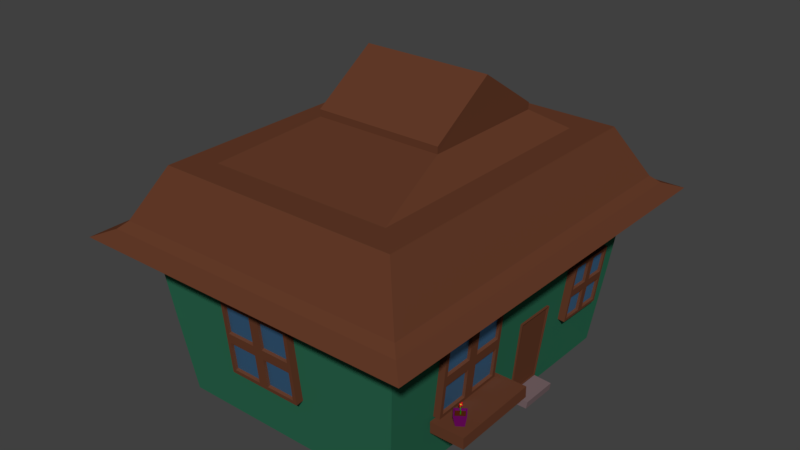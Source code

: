 # Source: CasaII.blend  (saved by Blender 2.78.0; exported with 4.5.12 LTS)
import bpy
from mathutils import Matrix  # noqa: F401  (used for matrix-valued properties, if any)

bpy.ops.wm.read_factory_settings(use_empty=True)
scene = bpy.context.scene
scene.name = 'Scene'

# ---- collections
col_collection_1 = bpy.data.collections.new('Collection 1'); scene.collection.children.link(col_collection_1)

# ---- materials (node trees are filled in below, after node groups)
mat_teto = bpy.data.materials.new('Teto')
mat_teto.alpha_threshold = 0.0
mat_teto.roughness = 0.5
mat_teto.line_color = (0.0, 0.0, 0.0, 1.0)
mat_vidro = bpy.data.materials.new('vidro')
mat_vidro.alpha_threshold = 0.0
mat_vidro.roughness = 0.5
mat_petalas = bpy.data.materials.new('petalas')
mat_petalas.alpha_threshold = 0.0
mat_petalas.roughness = 0.5
mat_caule = bpy.data.materials.new('caule')
mat_caule.alpha_threshold = 0.0
mat_caule.roughness = 0.5
mat_meio = bpy.data.materials.new('meio')
mat_meio.alpha_threshold = 0.0
mat_meio.roughness = 0.5
mat_vaso = bpy.data.materials.new('vaso')
mat_vaso.alpha_threshold = 0.0
mat_vaso.roughness = 0.5
mat_terrra = bpy.data.materials.new('terrra')
mat_terrra.alpha_threshold = 0.0
mat_terrra.roughness = 0.5
mat_paredes = bpy.data.materials.new('Paredes')
mat_paredes.alpha_threshold = 0.0
mat_paredes.roughness = 0.5
mat_degrau = bpy.data.materials.new('degrau')
mat_degrau.alpha_threshold = 0.0
mat_degrau.roughness = 0.5

# ---- material node trees
mat_teto.use_nodes = True; mat_teto.node_tree.nodes.clear()
_N = mat_teto.node_tree.nodes; _L = mat_teto.node_tree.links
n0 = _N.new('ShaderNodeOutputMaterial'); n0.name = 'Material Output'; n0.location = (300, 300)
n1 = _N.new('ShaderNodeBsdfDiffuse'); n1.name = 'Diffuse BSDF'; n1.location = (10, 300)
n1.inputs[0].default_value = (0.1282, 0.04414, 0.02226, 1.0)
_L.new(n1.outputs[0], n0.inputs[0])
n0.is_active_output = True
mat_vidro.use_nodes = True; mat_vidro.node_tree.nodes.clear()
_N = mat_vidro.node_tree.nodes; _L = mat_vidro.node_tree.links
n0 = _N.new('ShaderNodeOutputMaterial'); n0.name = 'Material Output'; n0.location = (300, 300)
n1 = _N.new('ShaderNodeBsdfAnisotropic'); n1.name = 'Glossy BSDF'; n1.location = (10, 300)
n1.distribution = 'GGX'
n1.inputs[0].default_value = (0.1511, 0.417, 0.8, 1.0)
n1.inputs[1].default_value = 0.6055
_L.new(n1.outputs[0], n0.inputs[0])
n0.is_active_output = True
mat_petalas.use_nodes = True; mat_petalas.node_tree.nodes.clear()
_N = mat_petalas.node_tree.nodes; _L = mat_petalas.node_tree.links
n0 = _N.new('ShaderNodeOutputMaterial'); n0.name = 'Material Output'; n0.location = (300, 300)
n1 = _N.new('ShaderNodeBsdfDiffuse'); n1.name = 'Diffuse BSDF'; n1.location = (10, 300)
n1.inputs[0].default_value = (0.8, 0.007502, 0.01742, 1.0)
_L.new(n1.outputs[0], n0.inputs[0])
n0.is_active_output = True
mat_caule.use_nodes = True; mat_caule.node_tree.nodes.clear()
_N = mat_caule.node_tree.nodes; _L = mat_caule.node_tree.links
n0 = _N.new('ShaderNodeOutputMaterial'); n0.name = 'Material Output'; n0.location = (300, 300)
n1 = _N.new('ShaderNodeBsdfDiffuse'); n1.name = 'Diffuse BSDF'; n1.location = (10, 300)
n1.inputs[0].default_value = (0.006658, 0.233, 0.003291, 1.0)
_L.new(n1.outputs[0], n0.inputs[0])
n0.is_active_output = True
mat_meio.use_nodes = True; mat_meio.node_tree.nodes.clear()
_N = mat_meio.node_tree.nodes; _L = mat_meio.node_tree.links
n0 = _N.new('ShaderNodeOutputMaterial'); n0.name = 'Material Output'; n0.location = (300, 300)
n1 = _N.new('ShaderNodeBsdfDiffuse'); n1.name = 'Diffuse BSDF'; n1.location = (10, 300)
n1.inputs[0].default_value = (0.8, 0.7013, 0.02602, 1.0)
_L.new(n1.outputs[0], n0.inputs[0])
n0.is_active_output = True
mat_vaso.use_nodes = True; mat_vaso.node_tree.nodes.clear()
_N = mat_vaso.node_tree.nodes; _L = mat_vaso.node_tree.links
n0 = _N.new('ShaderNodeOutputMaterial'); n0.name = 'Material Output'; n0.location = (300, 300)
n1 = _N.new('ShaderNodeBsdfDiffuse'); n1.name = 'Diffuse BSDF'; n1.location = (10, 300)
n1.inputs[0].default_value = (0.1473, 0.003862, 0.1122, 1.0)
_L.new(n1.outputs[0], n0.inputs[0])
n0.is_active_output = True
mat_terrra.use_nodes = True; mat_terrra.node_tree.nodes.clear()
_N = mat_terrra.node_tree.nodes; _L = mat_terrra.node_tree.links
n0 = _N.new('ShaderNodeOutputMaterial'); n0.name = 'Material Output'; n0.location = (300, 300)
n1 = _N.new('ShaderNodeBsdfDiffuse'); n1.name = 'Diffuse BSDF'; n1.location = (10, 300)
n1.inputs[0].default_value = (0.09851, 0.01857, 0.004913, 1.0)
_L.new(n1.outputs[0], n0.inputs[0])
n0.is_active_output = True
mat_paredes.use_nodes = True; mat_paredes.node_tree.nodes.clear()
_N = mat_paredes.node_tree.nodes; _L = mat_paredes.node_tree.links
n0 = _N.new('ShaderNodeOutputMaterial'); n0.name = 'Material Output'; n0.location = (300, 300)
n1 = _N.new('ShaderNodeBsdfDiffuse'); n1.name = 'Diffuse BSDF'; n1.location = (10, 300)
n1.inputs[0].default_value = (0.02433, 0.1424, 0.07828, 1.0)
_L.new(n1.outputs[0], n0.inputs[0])
n0.is_active_output = True
mat_degrau.use_nodes = True; mat_degrau.node_tree.nodes.clear()
_N = mat_degrau.node_tree.nodes; _L = mat_degrau.node_tree.links
n0 = _N.new('ShaderNodeOutputMaterial'); n0.name = 'Material Output'; n0.location = (300, 300)
n1 = _N.new('ShaderNodeBsdfDiffuse'); n1.name = 'Diffuse BSDF'; n1.location = (10, 300)
n1.inputs[0].default_value = (0.1845, 0.1266, 0.1349, 1.0)
_L.new(n1.outputs[0], n0.inputs[0])
n0.is_active_output = True

# ---- world
world_world = bpy.data.worlds.new('World'); scene.world = world_world
world_world.color = (0.05088, 0.05088, 0.05088)
world_world.use_sun_shadow = False
world_world.sun_shadow_jitter_overblur = 0.0
world_world.cycles.sampling_method = 'MANUAL'

# ---- meshes
me_cube_006 = bpy.data.meshes.new('Cube.006')
me_cube_006.from_pydata([(-39.13, 3.717, 1.183), (-38.53, 3.876, 1.152), (-37.7, 3.667, 0.8244), (-37.33, 3.834, 0.8486), (-34.84, 3.667, 0.8244), (-35.22, 3.834, 0.8486), (-33.42, 3.717, 1.183), (-34.01, 3.876, 1.152), (-34.84, 3.767, 1.541), (-35.22, 3.918, 1.455), (-37.7, 3.767, 1.541), (-37.33, 3.918, 1.455), (-36.15, 3.767, 1.541), (-36.39, 3.767, 1.541), (-36.94, 3.918, 1.455), (-35.6, 3.918, 1.455), (-36.39, 3.667, 0.8244), (-36.15, 3.667, 0.8244), (-35.6, 3.834, 0.8486), (-36.94, 3.834, 0.8486), (-37.7, 3.826, 0.7931), (-39.13, 3.876, 1.152), (-36.39, 3.826, 0.7931), (-33.42, 3.876, 1.152), (-34.84, 3.826, 0.7931), (-34.84, 3.926, 1.51), (-36.15, 3.926, 1.51), (-37.7, 3.926, 1.51), (-36.39, 3.926, 1.51), (-36.15, 3.826, 0.7931), (-37.33, 3.788, 0.8583), (-38.53, 3.831, 1.161), (-36.94, 3.788, 0.8583), (-34.01, 3.831, 1.161), (-35.22, 3.788, 0.8583), (-35.22, 3.873, 1.464), (-35.6, 3.873, 1.464), (-37.33, 3.873, 1.464), (-36.94, 3.873, 1.464), (-35.6, 3.788, 0.8583), (-12.47, 4.122, -0.5169), (-12.34, 4.121, -0.5397), (-12.54, 4.125, -0.5231), (-12.39, 4.124, -0.5484), (-12.35, 4.117, -0.512), (-12.32, 4.116, -0.5178), (-12.29, 4.116, -0.5235), (-12.47, 4.128, -0.5527), (-12.56, 4.13, -0.547), (-12.58, 4.128, -0.5333), (-12.34, 4.11, -0.4763), (-12.48, 4.119, -0.4945), (-12.38, 4.11, -0.4659), (-12.54, 4.12, -0.4861), (-12.3, 4.112, -0.494), (-12.33, 4.114, -0.4986), (-12.37, 4.116, -0.5031), (-12.58, 4.119, -0.4747), (-12.54, 4.116, -0.4615), (-12.45, 4.112, -0.4592), (-12.19, 4.116, -0.5448), (-12.05, 4.108, -0.5266), (-12.15, 4.116, -0.5552), (-11.99, 4.107, -0.535), (-12.23, 4.114, -0.5271), (-12.19, 4.112, -0.5225), (-12.16, 4.11, -0.518), (-11.95, 4.107, -0.5464), (-11.99, 4.111, -0.5594), (-12.08, 4.114, -0.5619), (-12.06, 4.104, -0.5042), (-12.19, 4.106, -0.4814), (-11.99, 4.101, -0.498), (-12.13, 4.102, -0.4727), (-12.18, 4.11, -0.5091), (-12.21, 4.11, -0.5033), (-12.24, 4.11, -0.4976), (-12.06, 4.099, -0.4684), (-11.97, 4.097, -0.474), (-11.95, 4.098, -0.4878), (-12.07, 4.113, -0.5249), (-12.07, 4.113, -0.4954), (-11.99, 4.113, -0.5265), (-11.99, 4.113, -0.4938), (-12.19, 4.113, -0.5176), (-12.19, 4.113, -0.5102), (-12.19, 4.113, -0.5028), (-11.91, 4.113, -0.4976), (-11.86, 4.114, -0.5103), (-11.91, 4.113, -0.5227), (-12.36, 4.113, -0.5435), (-12.16, 4.113, -0.5435), (-12.37, 4.113, -0.5556), (-12.15, 4.113, -0.5556), (-12.31, 4.113, -0.5264), (-12.26, 4.113, -0.5264), (-12.21, 4.113, -0.5264), (-12.18, 4.113, -0.5674), (-12.26, 4.114, -0.5741), (-12.35, 4.113, -0.5674), (-12.17, 4.113, -0.4776), (-12.37, 4.113, -0.4776), (-12.16, 4.113, -0.4655), (-12.38, 4.113, -0.4655), (-12.22, 4.113, -0.4947), (-12.27, 4.113, -0.4947), (-12.32, 4.113, -0.4947), (-12.35, 4.113, -0.4537), (-12.27, 4.114, -0.447), (-12.18, 4.113, -0.4537), (-12.46, 4.113, -0.4962), (-12.46, 4.113, -0.5257), (-12.54, 4.113, -0.4946), (-12.54, 4.113, -0.5273), (-12.34, 4.113, -0.5035), (-12.34, 4.113, -0.5109), (-12.34, 4.113, -0.5183), (-12.62, 4.113, -0.5235), (-12.67, 4.114, -0.5108), (-12.62, 4.113, -0.4984), (-12.27, 4.103, -0.5344), (-12.19, 4.12, -0.5214), (-12.14, 4.097, -0.5214), (-12.27, 4.083, -0.5214), (-12.41, 4.097, -0.5214), (-12.36, 4.12, -0.5214), (-12.14, 4.11, -0.5004), (-12.19, 4.087, -0.5004), (-12.36, 4.087, -0.5004), (-12.41, 4.11, -0.5004), (-12.27, 4.124, -0.5004), (-12.27, 4.103, -0.4875), (-12.41, 4.098, -0.8025), (-12.29, 4.102, -0.633), (-12.32, 4.112, -0.8025), (-12.2, 4.115, -0.63), (-12.23, 4.098, -0.8025), (-12.11, 4.102, -0.6271), (-12.32, 4.085, -0.8025), (-12.2, 4.088, -0.63), (-12.41, 4.098, -0.7442), (-12.23, 4.09, -0.6103), (-12.15, 4.102, -0.6077), (-12.32, 4.112, -0.7442), (-12.31, 4.102, -0.6129), (-12.23, 4.098, -0.7442), (-12.23, 4.114, -0.6103), (-12.32, 4.085, -0.7442), (-12.42, 4.101, -0.6806), (-12.44, 4.1, -0.7225), (-12.45, 4.101, -0.6997), (-12.34, 4.113, -0.7225), (-12.33, 4.115, -0.6806), (-12.35, 4.114, -0.6997), (-12.25, 4.1, -0.7225), (-12.24, 4.101, -0.6806), (-12.26, 4.101, -0.6997), (-12.34, 4.086, -0.7225), (-12.33, 4.088, -0.6806), (-12.35, 4.087, -0.6997), (-12.35, 4.102, -0.5769), (-12.28, 4.092, -0.5747), (-12.22, 4.102, -0.5726), (-12.28, 4.111, -0.5747), (-12.3, 4.092, -0.5598), (-12.24, 4.102, -0.5597), (-12.31, 4.111, -0.5602), (-12.37, 4.101, -0.5603), (-12.27, 4.094, -0.5415), (-12.22, 4.102, -0.5414), (-12.28, 4.109, -0.5418), (-12.32, 4.101, -0.5419), (-12.31, 4.097, -0.5258), (-12.27, 4.103, -0.5257), (-12.31, 4.108, -0.526), (-12.35, 4.102, -0.526), (-12.27, 4.098, -0.511), (-12.24, 4.105, -0.5128), (-12.28, 4.109, -0.5109), (-12.31, 4.102, -0.5091), (-11.13, 4.068, -0.7658), (-12.11, 4.272, -0.7658), (-12.52, 3.925, -0.7658), (-13.5, 4.128, -0.7658), (-13.34, 4.126, -1.012), (-13.44, 4.129, -0.7186), (-12.17, 4.243, -1.017), (-12.08, 4.265, -0.724), (-11.37, 4.072, -1.021), (-11.15, 4.066, -0.7294), (-12.54, 3.955, -1.017), (-12.51, 3.93, -0.724), (-12.02, 4.307, -0.724), (-13.73, 4.137, -0.7173), (-10.86, 4.058, -0.7307), (-12.56, 3.887, -0.724), (-12.16, 4.241, -0.9709), (-13.31, 4.125, -0.9663), (-11.37, 4.072, -0.9754), (-12.52, 3.957, -0.9709), (-9.965, 3.565, -1.315), (-9.919, 3.565, -1.022), (-25.79, 3.565, -1.261), (-25.74, 3.565, -0.968), (-9.965, 4.452, -1.315), (-9.919, 4.452, -1.022), (-25.79, 4.452, -1.261), (-25.74, 4.452, -0.968), (-11.14, 3.391, -0.9938), (-10.9, 3.61, 0.9938), (-24.8, 3.391, -0.958), (-24.56, 3.61, 1.03), (-11.81, 3.693, -0.9265), (-11.59, 3.891, 0.8658), (-24.13, 3.693, -0.8942), (-23.91, 3.891, 0.8981), (-18.2, 3.391, -0.9753), (-17.75, 3.391, -0.9765), (-17.5, 3.61, 1.011), (-17.96, 3.61, 1.012), (-17.07, 3.693, -0.9127), (-18.86, 3.693, -0.908), (-18.65, 3.891, 0.8843), (-16.85, 3.891, 0.8796), (-11.03, 3.497, -0.03312), (-11.02, 3.504, 0.03314), (-24.68, 3.504, 0.06893), (-24.69, 3.497, 0.002672), (-24.0, 3.806, 0.1327), (-24.03, 3.777, -0.1288), (-11.68, 3.806, 0.1004), (-11.71, 3.777, -0.1611), (-18.74, 3.806, 0.1189), (-18.77, 3.777, -0.1426), (-16.94, 3.806, 0.1142), (-16.97, 3.777, -0.1473), (-17.62, 3.504, 0.05043), (-17.63, 3.497, -0.01582), (-18.08, 3.504, 0.05163), (-18.08, 3.497, -0.01463), (-24.69, 3.788, -0.02943), (-24.81, 3.682, -0.9901), (-18.21, 3.682, -1.007), (-17.51, 3.901, 0.979), (-10.9, 3.901, 0.9617), (-11.03, 3.788, -0.06522), (-11.15, 3.682, -1.026), (-17.75, 3.682, -1.009), (-24.57, 3.901, 0.9975), (-17.96, 3.901, 0.9802), (-18.09, 3.788, -0.04673), (-17.63, 3.788, -0.04792), (-24.68, 3.795, 0.03683), (-11.02, 3.795, 0.001038), (-18.08, 3.795, 0.01953), (-17.62, 3.795, 0.01834), (-24.03, 3.706, -0.1041), (-24.12, 3.621, -0.8695), (-18.86, 3.621, -0.8833), (-16.85, 3.819, 0.9043), (-11.58, 3.819, 0.8905), (-11.71, 3.706, -0.1364), (-11.8, 3.621, -0.9018), (-17.06, 3.621, -0.888), (-23.9, 3.819, 0.9228), (-18.64, 3.819, 0.909), (-18.77, 3.706, -0.1179), (-16.97, 3.706, -0.1226), (-24.0, 3.734, 0.1574), (-11.68, 3.734, 0.1251), (-18.74, 3.734, 0.1436), (-16.94, 3.734, 0.1389), (-33.0, 3.297, -2.189), (-32.65, 3.526, -0.1998), (-39.55, 3.297, -2.189), (-39.89, 3.526, -0.1998), (-33.0, 3.371, -2.198), (-32.65, 3.6, -0.2083), (-39.55, 3.371, -2.198), (-39.89, 3.6, -0.2083), (-57.64, 0.9942, -0.9761), (-59.14, 0.9942, 1.012), (-57.64, -1.006, -0.9761), (-59.14, -1.006, 1.012), (-59.7, 0.8959, -0.9105), (-61.05, 0.8959, 0.8821), (-59.7, -0.9076, -0.9105), (-61.05, -0.9076, 0.8821), (-57.64, -0.03915, -0.9761), (-57.64, 0.02751, -0.9761), (-59.14, 0.02751, 1.012), (-59.14, -0.03915, 1.012), (-59.7, 0.1258, -0.9105), (-59.7, -0.1374, -0.9105), (-61.05, -0.1374, 0.8821), (-61.05, 0.1258, 0.8821), (-58.37, 0.9942, -0.01523), (-58.42, 0.9942, 0.05104), (-58.42, -1.006, 0.05104), (-58.37, -1.006, -0.01523), (-60.48, -0.9076, 0.1166), (-60.28, -0.9076, -0.145), (-60.48, 0.8959, 0.1166), (-60.28, 0.8959, -0.145), (-60.48, -0.1374, 0.1166), (-60.28, -0.1374, -0.145), (-60.48, 0.1258, 0.1166), (-60.28, 0.1258, -0.145), (-58.42, 0.02751, 0.05104), (-58.37, 0.02751, -0.01523), (-58.42, -0.03915, 0.05104), (-58.37, -0.03915, -0.01523), (-60.35, -1.006, -0.04733), (-59.63, -1.006, -1.008), (-59.63, -0.03915, -1.008), (-61.13, 0.02751, 0.9798), (-61.13, 0.9942, 0.9798), (-60.35, 0.9942, -0.04733), (-59.63, 0.9942, -1.008), (-59.63, 0.02751, -1.008), (-61.13, -1.006, 0.9798), (-61.13, -0.03915, 0.9798), (-60.35, -0.03915, -0.04733), (-60.35, 0.02751, -0.04733), (-60.4, -1.006, 0.01894), (-60.4, 0.9942, 0.01894), (-60.4, -0.03915, 0.01894), (-60.4, 0.02751, 0.01894), (-59.79, -0.9076, -0.1203), (-59.21, -0.9076, -0.8858), (-59.21, -0.1374, -0.8858), (-60.56, 0.1258, 0.9068), (-60.56, 0.8959, 0.9068), (-59.79, 0.8959, -0.1203), (-59.21, 0.8959, -0.8858), (-59.21, 0.1258, -0.8858), (-60.56, -0.9076, 0.9068), (-60.56, -0.1374, 0.9068), (-59.79, -0.1374, -0.1203), (-59.79, 0.1258, -0.1203), (-59.99, -0.9076, 0.1413), (-59.99, 0.8959, 0.1413), (-59.99, -0.1374, 0.1413), (-59.99, 0.1258, 0.1413), (-2.189, -1.0, -0.9761), (-0.6909, -1.0, 1.012), (-2.189, 1.0, -0.9761), (-0.6909, 1.0, 1.012), (-0.1276, -0.9018, -0.9105), (1.223, -0.9018, 0.8821), (-0.1276, 0.9018, -0.9105), (1.223, 0.9018, 0.8821), (-2.189, 0.03333, -0.9761), (-2.189, -0.03333, -0.9761), (-0.6909, -0.03333, 1.012), (-0.6909, 0.03333, 1.012), (-0.1276, -0.1316, -0.9105), (-0.1276, 0.1316, -0.9105), (1.223, 0.1316, 0.8821), (1.223, -0.1316, 0.8821), (-1.465, -1.0, -0.01523), (-1.415, -1.0, 0.05104), (-1.415, 1.0, 0.05104), (-1.465, 1.0, -0.01523), (0.6465, 0.9018, 0.1166), (0.4493, 0.9018, -0.145), (0.6465, -0.9018, 0.1166), (0.4493, -0.9018, -0.145), (0.6465, 0.1316, 0.1166), (0.4493, 0.1316, -0.145), (0.6465, -0.1316, 0.1166), (0.4493, -0.1316, -0.145), (-1.415, -0.03333, 0.05104), (-1.465, -0.03333, -0.01523), (-1.415, 0.03333, 0.05104), (-1.465, 0.03333, -0.01523), (0.5229, 1.0, -0.04733), (-0.2012, 1.0, -1.008), (-0.2012, 0.03333, -1.008), (1.297, -0.03333, 0.9798), (1.297, -1.0, 0.9798), (0.5229, -1.0, -0.04733), (-0.2012, -1.0, -1.008), (-0.2012, -0.03333, -1.008), (1.297, 1.0, 0.9798), (1.297, 0.03333, 0.9798), (0.5229, 0.03333, -0.04733), (0.5229, -0.03333, -0.04733), (0.5729, 1.0, 0.01894), (0.5729, -1.0, 0.01894), (0.5729, 0.03333, 0.01894), (0.5729, -0.03333, 0.01894), (-0.04004, 0.9018, -0.1203), (-0.617, 0.9018, -0.8858), (-0.617, 0.1316, -0.8858), (0.734, -0.1316, 0.9068), (0.734, -0.9018, 0.9068), (-0.04004, -0.9018, -0.1203), (-0.617, -0.9018, -0.8858), (-0.617, -0.1316, -0.8858), (0.734, 0.9018, 0.9068), (0.734, 0.1316, 0.9068), (-0.04004, 0.1316, -0.1203), (-0.04004, -0.1316, -0.1203), (0.1571, 0.9018, 0.1413), (0.1571, -0.9018, 0.1413), (0.1571, 0.1316, 0.1413), (0.1571, -0.1316, 0.1413), (-44.62, 3.391, -0.9026), (-44.86, 3.61, 0.7066), (-54.1, 3.391, -0.932), (-54.33, 3.61, 0.6772), (-45.1, 3.693, -0.851), (-45.31, 3.891, 0.6001), (-53.64, 3.693, -0.8775), (-53.85, 3.891, 0.5736), (-49.52, 3.391, -0.9178), (-49.2, 3.391, -0.9168), (-49.43, 3.61, 0.6924), (-49.75, 3.61, 0.6914), (-48.74, 3.693, -0.8623), (-49.99, 3.693, -0.8662), (-50.2, 3.891, 0.5849), (-48.95, 3.891, 0.5888), (-44.74, 3.497, -0.1249), (-44.74, 3.504, -0.07121), (-54.22, 3.504, -0.1006), (-54.21, 3.497, -0.1542), (-53.76, 3.806, -0.04607), (-53.73, 3.777, -0.2578), (-45.22, 3.806, -0.01959), (-45.19, 3.777, -0.2313), (-50.11, 3.806, -0.03476), (-50.08, 3.777, -0.2465), (-48.86, 3.806, -0.0309), (-48.83, 3.777, -0.2426), (-49.32, 3.504, -0.08541), (-49.31, 3.497, -0.139), (-49.64, 3.504, -0.08639), (-49.63, 3.497, -0.14), (-54.21, 3.788, -0.1802), (-54.09, 3.682, -0.958), (-49.51, 3.682, -0.9438), (-49.43, 3.901, 0.6664), (-44.85, 3.901, 0.6806), (-44.73, 3.788, -0.1508), (-44.62, 3.682, -0.9286), (-49.2, 3.682, -0.9428), (-54.33, 3.901, 0.6512), (-49.75, 3.901, 0.6654), (-49.63, 3.788, -0.166), (-49.31, 3.788, -0.165), (-54.21, 3.795, -0.1266), (-44.74, 3.795, -0.0972), (-49.63, 3.795, -0.1124), (-49.32, 3.795, -0.1114), (-53.73, 3.706, -0.2378), (-53.64, 3.621, -0.8575), (-49.99, 3.621, -0.8462), (-48.96, 3.819, 0.6087), (-45.31, 3.819, 0.6201), (-45.19, 3.706, -0.2114), (-45.1, 3.621, -0.831), (-48.75, 3.621, -0.8423), (-53.85, 3.819, 0.5936), (-50.2, 3.819, 0.6049), (-50.08, 3.706, -0.2265), (-48.84, 3.706, -0.2227), (-53.76, 3.734, -0.02609), (-45.22, 3.734, 0.0003882), (-50.11, 3.734, -0.01478), (-48.87, 3.734, -0.01092), (-39.74, 3.39, -2.222), (-32.8, 3.39, -2.222), (-40.08, 3.641, -0.1827), (-32.47, 3.641, -0.1827), (-39.74, 3.256, -2.222), (-32.8, 3.256, -2.222), (-40.08, 3.508, -0.1827), (-32.47, 3.508, -0.1827), (-39.54, 3.396, -2.192), (-33.01, 3.396, -2.192), (-39.81, 3.628, -0.2115), (-32.74, 3.628, -0.2115), (-39.54, 3.27, -2.193), (-33.01, 3.27, -2.193), (-39.81, 3.501, -0.212), (-32.74, 3.501, -0.212)], [], [(0, 21, 20, 2), (17, 29, 24, 4), (4, 24, 23, 6), (6, 23, 25, 8), (19, 3, 30, 32), (13, 28, 27, 10), (10, 27, 21, 0), (0, 2, 16, 17, 4, 6, 8, 12, 13, 10), (8, 25, 26, 12), (12, 26, 28, 13), (2, 20, 22, 16), (16, 22, 29, 17), (22, 28, 26, 29), (15, 9, 35, 36), (1, 3, 20, 21), (3, 19, 22, 20), (5, 7, 23, 24), (7, 9, 25, 23), (9, 15, 26, 25), (11, 1, 21, 27), (14, 11, 27, 28), (18, 5, 24, 29), (19, 14, 28, 22), (15, 18, 29, 26), (30, 31, 37, 38, 32), (39, 36, 35, 33, 34), (14, 19, 32, 38), (1, 11, 37, 31), (7, 5, 34, 33), (18, 15, 36, 39), (11, 14, 38, 37), (9, 7, 33, 35), (3, 1, 31, 30), (5, 18, 39, 34), (46, 41, 43, 47), (40, 44, 49, 42), (44, 45, 48, 49), (45, 46, 47, 48), (56, 51, 53, 57), (50, 54, 59, 52), (54, 55, 58, 59), (55, 56, 57, 58), (66, 61, 63, 67), (60, 64, 69, 62), (64, 65, 68, 69), (65, 66, 67, 68), (76, 71, 73, 77), (70, 74, 79, 72), (74, 75, 78, 79), (75, 76, 77, 78), (86, 81, 83, 87), (80, 84, 89, 82), (84, 85, 88, 89), (85, 86, 87, 88), (96, 91, 93, 97), (90, 94, 99, 92), (94, 95, 98, 99), (95, 96, 97, 98), (106, 101, 103, 107), (100, 104, 109, 102), (104, 105, 108, 109), (105, 106, 107, 108), (116, 111, 113, 117), (110, 114, 119, 112), (114, 115, 118, 119), (115, 116, 117, 118), (120, 121, 122), (121, 120, 125), (120, 122, 123), (120, 123, 124), (120, 124, 125), (121, 125, 130), (122, 121, 126), (123, 122, 127), (124, 123, 128), (125, 124, 129), (121, 130, 126), (122, 126, 127), (123, 127, 128), (124, 128, 129), (125, 129, 130), (126, 130, 131), (127, 126, 131), (128, 127, 131), (129, 128, 131), (130, 129, 131), (147, 157, 149, 140), (143, 151, 154, 145), (133, 139, 141, 144), (145, 154, 157, 147), (140, 149, 151, 143), (132, 134, 136, 138), (138, 147, 140, 132), (158, 139, 133, 148), (136, 145, 147, 138), (142, 146, 163, 162), (134, 143, 145, 136), (155, 137, 139, 158), (132, 140, 143, 134), (152, 135, 137, 155), (158, 148, 150, 159), (159, 150, 149, 157), (155, 158, 159, 156), (156, 159, 157, 154), (152, 155, 156, 153), (153, 156, 154, 151), (148, 152, 153, 150), (150, 153, 151, 149), (148, 133, 135, 152), (137, 135, 146, 142), (135, 133, 144, 146), (139, 137, 142, 141), (160, 161, 164, 167), (141, 142, 162, 161), (146, 144, 160, 163), (144, 141, 161, 160), (165, 166, 170, 169), (162, 163, 166, 165), (161, 162, 165, 164), (163, 160, 167, 166), (171, 168, 172, 175), (164, 165, 169, 168), (167, 164, 168, 171), (166, 167, 171, 170), (174, 175, 179, 178), (170, 171, 175, 174), (169, 170, 174, 173), (168, 169, 173, 172), (178, 179, 176, 177), (173, 174, 178, 177), (172, 173, 177, 176), (175, 172, 176, 179), (180, 181, 183, 182), (184, 193, 192, 186), (186, 192, 194, 188), (191, 189, 198, 199), (188, 194, 195, 190), (190, 195, 193, 184), (184, 186, 188, 190), (185, 187, 192, 193), (187, 189, 194, 192), (189, 191, 195, 194), (191, 185, 193, 195), (196, 197, 199, 198), (187, 185, 197, 196), (185, 191, 199, 197), (189, 187, 196, 198), (200, 201, 203, 202), (202, 203, 207, 206), (206, 207, 205, 204), (204, 205, 201, 200), (202, 206, 204, 200), (207, 203, 201, 205), (238, 219, 211, 226), (226, 211, 248, 252), (222, 232, 270, 265), (253, 244, 209, 225), (217, 247, 246, 208), (243, 218, 209, 244), (248, 211, 219, 249), (249, 219, 218, 243), (210, 241, 242, 216), (216, 242, 247, 217), (223, 213, 260, 259), (254, 249, 243, 255), (225, 209, 218, 236), (236, 218, 219, 238), (217, 237, 239, 216), (237, 236, 238, 239), (208, 224, 237, 217), (224, 225, 236, 237), (242, 250, 251, 247), (250, 254, 255, 251), (213, 230, 269, 260), (240, 252, 254, 250), (246, 245, 224, 208), (245, 253, 225, 224), (221, 214, 257, 258), (251, 255, 253, 245), (210, 227, 240, 241), (227, 226, 252, 240), (216, 239, 227, 210), (239, 238, 226, 227), (229, 214, 241, 240), (214, 221, 242, 241), (213, 223, 243, 244), (212, 231, 245, 246), (220, 212, 246, 247), (222, 215, 248, 249), (221, 233, 250, 242), (235, 220, 247, 251), (215, 228, 252, 248), (230, 213, 244, 253), (232, 222, 249, 254), (223, 234, 255, 243), (233, 229, 240, 250), (228, 232, 254, 252), (231, 235, 251, 245), (234, 230, 253, 255), (271, 259, 260, 269), (268, 264, 265, 270), (257, 256, 266, 258), (263, 267, 261, 262), (231, 212, 262, 261), (234, 223, 259, 271), (212, 220, 263, 262), (229, 233, 266, 256), (215, 222, 265, 264), (232, 228, 268, 270), (233, 221, 258, 266), (235, 231, 261, 267), (220, 235, 267, 263), (214, 229, 256, 257), (230, 234, 271, 269), (228, 215, 264, 268), (272, 273, 275, 274), (274, 275, 279, 278), (278, 279, 277, 276), (276, 277, 273, 272), (274, 278, 276, 272), (279, 275, 273, 277), (310, 291, 283, 298), (298, 283, 320, 324), (294, 304, 342, 337), (325, 316, 281, 297), (289, 319, 318, 280), (315, 290, 281, 316), (320, 283, 291, 321), (321, 291, 290, 315), (282, 313, 314, 288), (288, 314, 319, 289), (295, 285, 332, 331), (326, 321, 315, 327), (297, 281, 290, 308), (308, 290, 291, 310), (289, 309, 311, 288), (309, 308, 310, 311), (280, 296, 309, 289), (296, 297, 308, 309), (314, 322, 323, 319), (322, 326, 327, 323), (285, 302, 341, 332), (312, 324, 326, 322), (318, 317, 296, 280), (317, 325, 297, 296), (293, 286, 329, 330), (323, 327, 325, 317), (282, 299, 312, 313), (299, 298, 324, 312), (288, 311, 299, 282), (311, 310, 298, 299), (301, 286, 313, 312), (286, 293, 314, 313), (285, 295, 315, 316), (284, 303, 317, 318), (292, 284, 318, 319), (294, 287, 320, 321), (293, 305, 322, 314), (307, 292, 319, 323), (287, 300, 324, 320), (302, 285, 316, 325), (304, 294, 321, 326), (295, 306, 327, 315), (305, 301, 312, 322), (300, 304, 326, 324), (303, 307, 323, 317), (306, 302, 325, 327), (343, 331, 332, 341), (340, 336, 337, 342), (329, 328, 338, 330), (335, 339, 333, 334), (303, 284, 334, 333), (306, 295, 331, 343), (284, 292, 335, 334), (301, 305, 338, 328), (287, 294, 337, 336), (304, 300, 340, 342), (305, 293, 330, 338), (307, 303, 333, 339), (292, 307, 339, 335), (286, 301, 328, 329), (302, 306, 343, 341), (300, 287, 336, 340), (374, 355, 347, 362), (362, 347, 384, 388), (358, 368, 406, 401), (389, 380, 345, 361), (353, 383, 382, 344), (379, 354, 345, 380), (384, 347, 355, 385), (385, 355, 354, 379), (346, 377, 378, 352), (352, 378, 383, 353), (359, 349, 396, 395), (390, 385, 379, 391), (361, 345, 354, 372), (372, 354, 355, 374), (353, 373, 375, 352), (373, 372, 374, 375), (344, 360, 373, 353), (360, 361, 372, 373), (378, 386, 387, 383), (386, 390, 391, 387), (349, 366, 405, 396), (376, 388, 390, 386), (382, 381, 360, 344), (381, 389, 361, 360), (357, 350, 393, 394), (387, 391, 389, 381), (346, 363, 376, 377), (363, 362, 388, 376), (352, 375, 363, 346), (375, 374, 362, 363), (365, 350, 377, 376), (350, 357, 378, 377), (349, 359, 379, 380), (348, 367, 381, 382), (356, 348, 382, 383), (358, 351, 384, 385), (357, 369, 386, 378), (371, 356, 383, 387), (351, 364, 388, 384), (366, 349, 380, 389), (368, 358, 385, 390), (359, 370, 391, 379), (369, 365, 376, 386), (364, 368, 390, 388), (367, 371, 387, 381), (370, 366, 389, 391), (407, 395, 396, 405), (404, 400, 401, 406), (393, 392, 402, 394), (399, 403, 397, 398), (367, 348, 398, 397), (370, 359, 395, 407), (348, 356, 399, 398), (365, 369, 402, 392), (351, 358, 401, 400), (368, 364, 404, 406), (369, 357, 394, 402), (371, 367, 397, 403), (356, 371, 403, 399), (350, 365, 392, 393), (366, 370, 407, 405), (364, 351, 400, 404), (438, 419, 411, 426), (426, 411, 448, 452), (422, 432, 470, 465), (453, 444, 409, 425), (417, 447, 446, 408), (443, 418, 409, 444), (448, 411, 419, 449), (449, 419, 418, 443), (410, 441, 442, 416), (416, 442, 447, 417), (423, 413, 460, 459), (454, 449, 443, 455), (425, 409, 418, 436), (436, 418, 419, 438), (417, 437, 439, 416), (437, 436, 438, 439), (408, 424, 437, 417), (424, 425, 436, 437), (442, 450, 451, 447), (450, 454, 455, 451), (413, 430, 469, 460), (440, 452, 454, 450), (446, 445, 424, 408), (445, 453, 425, 424), (421, 414, 457, 458), (451, 455, 453, 445), (410, 427, 440, 441), (427, 426, 452, 440), (416, 439, 427, 410), (439, 438, 426, 427), (429, 414, 441, 440), (414, 421, 442, 441), (413, 423, 443, 444), (412, 431, 445, 446), (420, 412, 446, 447), (422, 415, 448, 449), (421, 433, 450, 442), (435, 420, 447, 451), (415, 428, 452, 448), (430, 413, 444, 453), (432, 422, 449, 454), (423, 434, 455, 443), (433, 429, 440, 450), (428, 432, 454, 452), (431, 435, 451, 445), (434, 430, 453, 455), (471, 459, 460, 469), (468, 464, 465, 470), (457, 456, 466, 458), (463, 467, 461, 462), (431, 412, 462, 461), (434, 423, 459, 471), (412, 420, 463, 462), (429, 433, 466, 456), (415, 422, 465, 464), (432, 428, 468, 470), (433, 421, 458, 466), (435, 431, 461, 467), (420, 435, 467, 463), (414, 429, 456, 457), (430, 434, 471, 469), (428, 415, 464, 468), (473, 477, 479, 475), (473, 477, 476, 472), (475, 479, 478, 474), (482, 486, 484, 480), (482, 486, 487, 483), (480, 484, 485, 481), (483, 487, 485, 481), (472, 476, 478, 474), (479, 477, 485, 487), (476, 477, 485, 484), (473, 475, 483, 481), (473, 472, 480, 481), (478, 479, 487, 486), (478, 476, 484, 486), (475, 474, 482, 483), (472, 474, 482, 480)])
me_cube_006.polygons.foreach_set('material_index', [0, 0, 0, 0, 0, 0, 0, 0, 0, 0, 0, 0, 0, 0, 0, 0, 0, 0, 0, 0, 0, 0, 0, 0, 1, 1, 0, 0, 0, 0, 0, 0, 0, 0, 2, 2, 2, 2, 2, 2, 2, 2, 2, 2, 2, 2, 2, 2, 2, 2, 2, 2, 2, 2, 2, 2, 2, 2, 2, 2, 2, 2, 2, 2, 2, 2, 4, 4, 4, 4, 4, 4, 4, 4, 4, 4, 4, 4, 4, 4, 4, 4, 4, 4, 4, 4, 3, 3, 3, 3, 3, 3, 3, 3, 3, 3, 3, 3, 3, 3, 3, 3, 3, 3, 3, 3, 3, 3, 3, 3, 3, 3, 3, 3, 3, 3, 3, 3, 3, 3, 3, 3, 3, 3, 3, 3, 3, 3, 3, 3, 3, 3, 6, 5, 5, 5, 5, 5, 5, 5, 5, 5, 5, 5, 5, 5, 5, 0, 0, 0, 0, 0, 0, 0, 0, 0, 0, 0, 0, 0, 0, 0, 0, 0, 0, 0, 0, 0, 0, 0, 0, 0, 0, 0, 0, 0, 0, 0, 0, 0, 0, 0, 0, 0, 0, 0, 0, 0, 0, 0, 0, 0, 0, 0, 0, 0, 0, 0, 0, 1, 1, 1, 1, 0, 0, 0, 0, 0, 0, 0, 0, 0, 0, 0, 0, 0, 0, 0, 0, 0, 0, 0, 0, 0, 0, 0, 0, 0, 0, 0, 0, 0, 0, 0, 0, 0, 0, 0, 0, 0, 0, 0, 0, 0, 0, 0, 0, 0, 0, 0, 0, 0, 0, 0, 0, 0, 0, 0, 0, 0, 0, 0, 0, 0, 0, 0, 0, 1, 1, 1, 1, 0, 0, 0, 0, 0, 0, 0, 0, 0, 0, 0, 0, 0, 0, 0, 0, 0, 0, 0, 0, 0, 0, 0, 0, 0, 0, 0, 0, 0, 0, 0, 0, 0, 0, 0, 0, 0, 0, 0, 0, 0, 0, 0, 0, 0, 0, 0, 0, 0, 0, 0, 0, 0, 0, 0, 0, 0, 0, 1, 1, 1, 1, 0, 0, 0, 0, 0, 0, 0, 0, 0, 0, 0, 0, 0, 0, 0, 0, 0, 0, 0, 0, 0, 0, 0, 0, 0, 0, 0, 0, 0, 0, 0, 0, 0, 0, 0, 0, 0, 0, 0, 0, 0, 0, 0, 0, 0, 0, 0, 0, 0, 0, 0, 0, 0, 0, 0, 0, 0, 0, 1, 1, 1, 1, 0, 0, 0, 0, 0, 0, 0, 0, 0, 0, 0, 0, 0, 0, 0, 0, 0, 0, 0, 0, 0, 0, 0, 0, 0, 0, 0, 0])
_uv = me_cube_006.uv_layers.new(name='UVMap')
_uv.uv.foreach_set('vector', [0.0, 0.0, 0.0, 0.0, 0.0, 0.0, 0.0, 0.0, 0.0, 0.0, 0.0, 0.0, 0.0, 0.0, 0.0, 0.0, 0.0, 0.0, 0.0, 0.0, 0.0, 0.0, 0.0, 0.0, 0.0, 0.0, 0.0, 0.0, 0.0, 0.0, 0.0, 0.0, 0.0, 0.0, 0.0, 0.0, 0.0, 0.0, 0.0, 0.0, 0.0, 0.0, 0.0, 0.0, 0.0, 0.0, 0.0, 0.0, 0.0, 0.0, 0.0, 0.0, 0.0, 0.0, 0.0, 0.0, 0.0, 0.0, 0.0, 0.0, 0.0, 0.0, 0.0, 0.0, 0.0, 0.0, 0.0, 0.0, 0.0, 0.0, 0.0, 0.0, 0.0, 0.0, 0.0, 0.0, 0.0, 0.0, 0.0, 0.0, 0.0, 0.0, 0.0, 0.0, 0.0, 0.0, 0.0, 0.0, 0.0, 0.0, 0.0, 0.0, 0.0, 0.0, 0.0, 0.0, 0.0, 0.0, 0.0, 0.0, 0.0, 0.0, 0.0, 0.0, 0.0, 0.0, 0.0, 0.0, 0.0, 0.0, 0.0, 0.0, 0.0, 0.0, 0.0, 0.0, 0.0, 0.0, 0.0, 0.0, 0.0, 0.0, 0.0, 0.0, 0.0, 0.0, 0.0, 0.0, 0.0, 0.0, 0.0, 0.0, 0.0, 0.0, 0.0, 0.0, 0.0, 0.0, 0.0, 0.0, 0.0, 0.0, 0.0, 0.0, 0.0, 0.0, 0.0, 0.0, 0.0, 0.0, 0.0, 0.0, 0.0, 0.0, 0.0, 0.0, 0.0, 0.0, 0.0, 0.0, 0.0, 0.0, 0.0, 0.0, 0.0, 0.0, 0.0, 0.0, 0.0, 0.0, 0.0, 0.0, 0.0, 0.0, 0.0, 0.0, 0.0, 0.0, 0.0, 0.0, 0.0, 0.0, 0.0, 0.0, 0.0, 0.0, 0.0, 0.0, 0.0, 0.0, 0.0, 0.0, 0.0, 0.0, 0.0, 0.0, 0.0, 0.0, 0.0, 0.0, 0.0, 0.0, 0.0, 0.0, 0.0, 0.0, 0.0, 0.0, 0.0, 0.0, 0.0, 0.0, 0.0, 0.0, 0.0, 0.0, 0.0, 0.0, 0.0, 0.0, 0.0, 0.0, 0.0, 0.0, 0.0, 0.0, 0.0, 0.0, 0.0, 0.0, 0.0, 0.0, 0.0, 0.0, 0.0, 0.0, 0.0, 0.0, 0.0, 0.0, 0.0, 0.0, 0.0, 0.0, 0.0, 0.0, 0.0, 0.0, 0.0, 0.0, 0.0, 0.0, 0.0, 0.0, 0.0, 0.0, 0.0, 0.0, 0.0, 0.0, 0.0, 0.0, 0.0, 0.0, 0.0, 0.0, 0.0, 0.0, 0.0, 0.0, 0.0, 0.0, 0.0, 0.0, 0.0, 0.0, 0.0, 0.0, 0.0, 0.0, 0.0, 0.0, 0.0, 0.0, 0.0, 0.0, 0.0, 0.0, 0.0, 0.0, 0.0, 0.0, 0.0, 0.0, 0.0, 0.0, 0.0, 0.0, 0.0, 0.0, 0.0, 0.0, 0.0, 0.0, 0.0, 0.0, 0.0, 0.0, 0.0, 0.0, 0.0, 0.0, 0.0, 0.0, 0.0, 0.0, 0.0, 0.0, 0.0, 0.0, 0.0, 0.0, 0.0, 0.0, 0.0, 0.0, 0.0, 0.0, 0.0, 0.0, 0.0, 0.0, 0.0, 0.0, 0.0, 0.0, 0.0, 0.0, 0.0, 0.0, 0.0, 0.0, 0.0, 0.0, 0.0, 0.0, 0.0, 0.0, 0.0, 0.0, 0.0, 0.0, 0.0, 0.0, 0.0, 0.0, 0.0, 0.0, 0.0, 0.0, 0.0, 0.0, 0.0, 0.0, 0.0, 0.0, 0.0, 0.0, 0.0, 0.0, 0.0, 0.0, 0.0, 0.0, 0.0, 0.0, 0.0, 0.0, 0.0, 0.0, 0.0, 0.0, 0.0, 0.0, 0.0, 0.0, 0.0, 0.0, 0.0, 0.0, 0.0, 0.0, 0.0, 0.0, 0.0, 0.0, 0.0, 0.0, 0.0, 0.0, 0.0, 0.0, 0.0, 0.0, 0.0, 0.0, 0.0, 0.0, 0.0, 0.0, 0.0, 0.0, 0.0, 0.0, 0.0, 0.0, 0.0, 0.0, 0.0, 0.0, 0.0, 0.0, 0.0, 0.0, 0.0, 0.0, 0.0, 0.0, 0.0, 0.0, 0.0, 0.0, 0.0, 0.0, 0.0, 0.0, 0.0, 0.0, 0.0, 0.0, 0.0, 0.0, 0.0, 0.0, 0.0, 0.0, 0.0, 0.0, 0.0, 0.0, 0.0, 0.0, 0.0, 0.0, 0.0, 0.0, 0.0, 0.0, 0.0, 0.0, 0.0, 0.0, 0.0, 0.0, 0.0, 0.0, 0.0, 0.0, 0.0, 0.0, 0.0, 0.0, 0.0, 0.0, 0.0, 0.0, 0.0, 0.0, 0.0, 0.0, 0.0, 0.0, 0.0, 0.0, 0.0, 0.0, 0.0, 0.0, 0.0, 0.0, 0.0, 0.0, 0.0, 0.0, 0.0, 0.0, 0.0, 0.0, 0.0, 0.0, 0.0, 0.0, 0.0, 0.0, 0.0, 0.0, 0.0, 0.0, 0.0, 0.0, 0.0, 0.0, 0.0, 0.0, 0.0, 0.0, 0.0, 0.0, 0.0, 0.0, 0.0, 0.0, 0.0, 0.0, 0.0, 0.0, 0.0, 0.0, 0.0, 0.0, 0.0, 0.0, 0.0, 0.0, 0.0, 0.0, 0.0, 0.0, 0.0, 0.0, 0.0, 0.0, 0.0, 0.0, 0.2153, 0.1761, 0.3355, 0.197, 0.2166, 0.197, 0.3355, 0.197, 0.2153, 0.1761, 0.203, 0.05746, 0.2153, 0.1761, 0.2166, 0.197, 0.203, 0.1906, 0.2153, 0.1761, 0.203, 0.1906, 0.1906, 0.1761, 0.2153, 0.1761, 0.1906, 0.1761, 0.203, 0.05746, 0.3355, 0.197, 0.3901, 0.3816, 0.203, 0.3366, 0.2166, 0.197, 0.3355, 0.197, 0.2153, 0.218, 0.203, 0.1906, 0.2166, 0.197, 0.203, 0.2035, 0.1906, 0.1761, 0.203, 0.1906, 0.1893, 0.197, 0.203, 0.05746, 0.1906, 0.1761, 0.07045, 0.197, 0.3355, 0.197, 0.203, 0.3366, 0.2153, 0.218, 0.2166, 0.197, 0.2153, 0.218, 0.203, 0.2035, 0.203, 0.1906, 0.203, 0.2035, 0.1893, 0.197, 0.1906, 0.1761, 0.1893, 0.197, 0.07045, 0.197, 0.01583, 0.3816, 0.07045, 0.197, 0.203, 0.3366, 0.2153, 0.218, 0.203, 0.3366, 0.1906, 0.218, 0.203, 0.2035, 0.2153, 0.218, 0.1906, 0.218, 0.1893, 0.197, 0.203, 0.2035, 0.1906, 0.218, 0.07045, 0.197, 0.1893, 0.197, 0.1906, 0.218, 0.203, 0.3366, 0.07045, 0.197, 0.1906, 0.218, 0.1087, 0.2154, 0.1097, 0.2792, 0.05561, 0.2857, 0.05532, 0.2212, 0.22, 0.2091, 0.2291, 0.2766, 0.1695, 0.2755, 0.1655, 0.2088, 0.0629, 0.5728, 0.1258, 0.5806, 0.1225, 0.6434, 0.06814, 0.6439, 0.1655, 0.2088, 0.1695, 0.2755, 0.1097, 0.2792, 0.1087, 0.2154, 0.05532, 0.2212, 0.05561, 0.2857, 0.001385, 0.2841, 4.854e-05, 0.2194, 0.05581, 0.05684, 0.09881, 4.854e-05, 0.1494, 0.0495, 0.1056, 0.07688, 0.1056, 0.07688, 0.1087, 0.2154, 0.05532, 0.2212, 0.05581, 0.05684, 0.1123, 0.4086, 0.1258, 0.5806, 0.0629, 0.5728, 0.05744, 0.4009, 0.1494, 0.0495, 0.1655, 0.2088, 0.1087, 0.2154, 0.1056, 0.07688, 0.1753, 0.6456, 0.2293, 0.6471, 0.2155, 0.7661, 0.1697, 0.764, 0.2032, 0.04401, 0.22, 0.2091, 0.1655, 0.2088, 0.1494, 0.0495, 0.1743, 0.4178, 0.1767, 0.5911, 0.1258, 0.5806, 0.1123, 0.4086, 0.05581, 0.05684, 0.05532, 0.2212, 4.854e-05, 0.2194, 0.003786, 0.05585, 0.2353, 0.4088, 0.229, 0.5811, 0.1767, 0.5911, 0.1743, 0.4178, 0.1123, 0.4086, 0.05744, 0.4009, 0.05618, 0.3484, 0.1108, 0.3485, 0.1108, 0.3485, 0.05618, 0.3484, 0.05561, 0.2857, 0.1097, 0.2792, 0.1743, 0.4178, 0.1123, 0.4086, 0.1108, 0.3485, 0.173, 0.3514, 0.173, 0.3514, 0.1108, 0.3485, 0.1097, 0.2792, 0.1695, 0.2755, 0.2353, 0.4088, 0.1743, 0.4178, 0.173, 0.3514, 0.2356, 0.348, 0.2356, 0.348, 0.173, 0.3514, 0.1695, 0.2755, 0.2291, 0.2766, 0.05744, 0.4009, 0.003952, 0.4127, 0.001741, 0.3531, 0.05618, 0.3484, 0.05618, 0.3484, 0.001741, 0.3531, 0.001385, 0.2841, 0.05561, 0.2857, 0.05744, 0.4009, 0.0629, 0.5728, 4.856e-05, 0.5891, 0.003952, 0.4127, 0.1767, 0.5911, 0.229, 0.5811, 0.2293, 0.6471, 0.1753, 0.6456, 4.856e-05, 0.5891, 0.0629, 0.5728, 0.06814, 0.6439, 0.01405, 0.6523, 0.1258, 0.5806, 0.1767, 0.5911, 0.1753, 0.6456, 0.1225, 0.6434, 0.07895, 0.7626, 0.1237, 0.762, 0.1231, 0.8092, 0.08478, 0.8113, 0.1225, 0.6434, 0.1753, 0.6456, 0.1697, 0.764, 0.1237, 0.762, 0.01405, 0.6523, 0.06814, 0.6439, 0.07895, 0.7626, 0.03464, 0.7695, 0.06814, 0.6439, 0.1225, 0.6434, 0.1237, 0.762, 0.07895, 0.7626, 0.1696, 0.81, 0.217, 0.8148, 0.194, 0.8741, 0.1631, 0.8686, 0.1697, 0.764, 0.2155, 0.7661, 0.217, 0.8148, 0.1696, 0.81, 0.1237, 0.762, 0.1697, 0.764, 0.1696, 0.81, 0.1231, 0.8092, 0.03464, 0.7695, 0.07895, 0.7626, 0.08478, 0.8113, 0.04441, 0.8176, 0.09542, 0.8736, 0.1325, 0.8681, 0.1273, 0.9263, 0.1038, 0.9289, 0.1231, 0.8092, 0.1696, 0.81, 0.1631, 0.8686, 0.1325, 0.8681, 0.08478, 0.8113, 0.1231, 0.8092, 0.1325, 0.8681, 0.09542, 0.8736, 0.04441, 0.8176, 0.08478, 0.8113, 0.09542, 0.8736, 0.05805, 0.8814, 0.08074, 0.9349, 0.1038, 0.9289, 0.1148, 0.9818, 0.08986, 0.9854, 0.05805, 0.8814, 0.09542, 0.8736, 0.1038, 0.9289, 0.08074, 0.9349, 0.1631, 0.8686, 0.194, 0.8741, 0.1879, 0.9344, 0.1586, 0.9302, 0.1325, 0.8681, 0.1631, 0.8686, 0.1586, 0.9302, 0.1273, 0.9263, 0.1329, 1.0, 0.1148, 0.9818, 0.134, 0.9698, 0.1511, 0.9818, 0.1586, 0.9302, 0.1879, 0.9344, 0.175, 0.9874, 0.1511, 0.9818, 0.1273, 0.9263, 0.1586, 0.9302, 0.1511, 0.9818, 0.134, 0.9698, 0.1038, 0.9289, 0.1273, 0.9263, 0.134, 0.9698, 0.1148, 0.9818, 0.2744, 0.7476, 0.2744, 0.9573, 0.06472, 0.9573, 0.06472, 0.7476, 0.8377, 0.8942, 0.9146, 0.8164, 0.9796, 0.9051, 0.8822, 0.955, 0.6439, 0.8964, 0.5821, 0.7912, 0.6964, 0.7465, 0.7223, 0.8658, 0.8395, 0.7505, 0.892, 0.6767, 0.903, 0.7352, 0.8978, 0.7387, 0.7223, 0.8658, 0.6964, 0.7465, 0.8251, 0.7524, 0.7875, 0.8451, 0.7875, 0.8451, 0.8251, 0.7524, 0.9146, 0.8164, 0.8377, 0.8942, 0.8377, 0.8942, 0.7641, 0.9436, 0.7223, 0.8658, 0.7875, 0.8451, 0.9127, 0.802, 0.9652, 0.7283, 0.9796, 0.7264, 0.9146, 0.8164, 0.9652, 0.7283, 0.892, 0.6767, 0.8901, 0.6624, 0.9796, 0.7264, 0.892, 0.6767, 0.8395, 0.7505, 0.8251, 0.7524, 0.8901, 0.6624, 0.8395, 0.7505, 0.9127, 0.802, 0.9146, 0.8164, 0.8251, 0.7524, 0.907, 0.7401, 0.9017, 0.7435, 0.8978, 0.7387, 0.903, 0.7352, 0.9652, 0.7283, 0.9127, 0.802, 0.9017, 0.7435, 0.907, 0.7401, 0.9127, 0.802, 0.8395, 0.7505, 0.8978, 0.7387, 0.9017, 0.7435, 0.892, 0.6767, 0.9652, 0.7283, 0.907, 0.7401, 0.903, 0.7352, 0.5734, 0.7086, 0.4643, 0.7086, 0.4643, 0.5995, 0.5734, 0.5995, 0.5734, 0.5995, 0.5734, 0.4904, 0.9039, 0.4904, 0.9039, 0.5995, 0.9039, 0.5995, 0.9763, 0.5995, 0.9763, 0.7086, 0.9039, 0.7086, 0.9039, 0.7086, 0.9039, 0.8177, 0.5734, 0.8177, 0.5734, 0.7086, 0.5734, 0.5995, 0.9039, 0.5995, 0.9039, 0.7086, 0.5734, 0.7086, 0.9039, 0.4904, 0.5734, 0.4904, 0.5734, 0.3814, 0.9039, 0.3814, 0.2342, 0.78, 0.2741, 0.9396, 0.21, 0.9407, 0.1748, 0.7799, 0.1748, 0.7799, 0.21, 0.9407, 0.0667, 0.9449, 0.02649, 0.7803, 0.2049, 0.06557, 0.2032, 0.276, 0.145, 0.2398, 0.1808, 0.0987, 0.4524, 0.7692, 0.4887, 0.9348, 0.3445, 0.9386, 0.3022, 0.7775, 0.2151, 0.6475, 0.2394, 0.5773, 0.4165, 0.5754, 0.3286, 0.6516, 0.2792, 0.9721, 0.2799, 0.9395, 0.3445, 0.9386, 0.3499, 0.9703, 0.203, 0.9721, 0.21, 0.9407, 0.2741, 0.9396, 0.2742, 0.9721, 0.2742, 0.9721, 0.2741, 0.9396, 0.2799, 0.9395, 0.2792, 0.9721, 0.08328, 0.6508, 0.05202, 0.5896, 0.2292, 0.5776, 0.1979, 0.6478, 0.1979, 0.6478, 0.2292, 0.5776, 0.2394, 0.5773, 0.2151, 0.6475, 0.2682, 0.05984, 0.4492, 0.04981, 0.397, 0.08525, 0.3384, 0.08448, 0.2249, 0.312, 0.2212, 0.01332, 0.236, 0.01235, 0.2414, 0.3141, 0.3022, 0.7775, 0.3445, 0.9386, 0.2799, 0.9395, 0.2397, 0.7799, 0.2397, 0.7799, 0.2799, 0.9395, 0.2741, 0.9396, 0.2342, 0.78, 0.2151, 0.6475, 0.2356, 0.767, 0.2304, 0.7671, 0.1979, 0.6478, 0.2356, 0.767, 0.2397, 0.7799, 0.2342, 0.78, 0.2304, 0.7671, 0.3286, 0.6516, 0.2974, 0.7656, 0.2356, 0.767, 0.2151, 0.6475, 0.2974, 0.7656, 0.3022, 0.7775, 0.2397, 0.7799, 0.2356, 0.767, 0.2292, 0.5776, 0.2296, 0.342, 0.2443, 0.3439, 0.2394, 0.5773, 0.2296, 0.342, 0.2249, 0.312, 0.2414, 0.3141, 0.2443, 0.3439, 0.4492, 0.04981, 0.4379, 0.3075, 0.3859, 0.2711, 0.397, 0.08525, 0.02247, 0.3154, 0.01807, 0.2865, 0.2249, 0.312, 0.2296, 0.342, 0.4165, 0.5754, 0.4473, 0.7571, 0.2974, 0.7656, 0.3286, 0.6516, 0.4473, 0.7571, 0.4524, 0.7692, 0.3022, 0.7775, 0.2974, 0.7656, 0.2038, 0.5502, 0.04295, 0.5524, 0.07256, 0.5319, 0.147, 0.5265, 0.2443, 0.3439, 0.2414, 0.3141, 0.4519, 0.3429, 0.4554, 0.372, 0.08328, 0.6508, 0.1745, 0.7683, 0.02591, 0.7684, 0.05202, 0.5896, 0.1745, 0.7683, 0.1748, 0.7799, 0.02649, 0.7803, 0.02591, 0.7684, 0.1979, 0.6478, 0.2304, 0.7671, 0.1745, 0.7683, 0.08328, 0.6508, 0.2304, 0.7671, 0.2342, 0.78, 0.1748, 0.7799, 0.1745, 0.7683, 0.04596, 0.3517, 0.04295, 0.5524, 0.05202, 0.5896, 0.02247, 0.3154, 0.04295, 0.5524, 0.2038, 0.5502, 0.2292, 0.5776, 0.05202, 0.5896, 0.4492, 0.04981, 0.2682, 0.05984, 0.236, 0.01235, 0.4875, 0.01182, 0.3972, 0.5454, 0.437, 0.4034, 0.4554, 0.372, 0.4165, 0.5754, 0.2394, 0.5438, 0.3972, 0.5454, 0.4165, 0.5754, 0.2394, 0.5773, 0.2049, 0.06557, 0.05258, 0.06828, 0.008359, 0.009848, 0.2212, 0.01332, 0.2038, 0.5502, 0.2202, 0.3732, 0.2296, 0.342, 0.2292, 0.5776, 0.2604, 0.3793, 0.2394, 0.5438, 0.2394, 0.5773, 0.2443, 0.3439, 0.05258, 0.06828, 0.03051, 0.2534, 0.01807, 0.2865, 0.008359, 0.009848, 0.4379, 0.3075, 0.4492, 0.04981, 0.4875, 0.01182, 0.4519, 0.3429, 0.2032, 0.276, 0.2049, 0.06557, 0.2212, 0.01332, 0.2249, 0.312, 0.2682, 0.05984, 0.2512, 0.2758, 0.2414, 0.3141, 0.236, 0.01235, 0.2202, 0.3732, 0.04596, 0.3517, 0.02247, 0.3154, 0.2296, 0.342, 0.03051, 0.2534, 0.2032, 0.276, 0.2249, 0.312, 0.01807, 0.2865, 0.437, 0.4034, 0.2604, 0.3793, 0.2443, 0.3439, 0.4554, 0.372, 0.2512, 0.2758, 0.4379, 0.3075, 0.4519, 0.3429, 0.2414, 0.3141, 0.2966, 0.2611, 0.3384, 0.08448, 0.397, 0.08525, 0.3859, 0.2711, 0.05766, 0.2313, 0.09479, 0.09914, 0.1808, 0.0987, 0.145, 0.2398, 0.07256, 0.5319, 0.1095, 0.3787, 0.1888, 0.3883, 0.147, 0.5265, 0.2729, 0.5247, 0.3201, 0.4068, 0.376, 0.4171, 0.3473, 0.5207, 0.437, 0.4034, 0.3972, 0.5454, 0.3473, 0.5207, 0.376, 0.4171, 0.2512, 0.2758, 0.2682, 0.05984, 0.3384, 0.08448, 0.2966, 0.2611, 0.3972, 0.5454, 0.2394, 0.5438, 0.2729, 0.5247, 0.3473, 0.5207, 0.04596, 0.3517, 0.2202, 0.3732, 0.1888, 0.3883, 0.1095, 0.3787, 0.05258, 0.06828, 0.2049, 0.06557, 0.1808, 0.0987, 0.09479, 0.09914, 0.2032, 0.276, 0.03051, 0.2534, 0.05766, 0.2313, 0.145, 0.2398, 0.2202, 0.3732, 0.2038, 0.5502, 0.147, 0.5265, 0.1888, 0.3883, 0.2604, 0.3793, 0.437, 0.4034, 0.376, 0.4171, 0.3201, 0.4068, 0.2394, 0.5438, 0.2604, 0.3793, 0.3201, 0.4068, 0.2729, 0.5247, 0.04295, 0.5524, 0.04596, 0.3517, 0.1095, 0.3787, 0.07256, 0.5319, 0.4379, 0.3075, 0.2512, 0.2758, 0.2966, 0.2611, 0.3859, 0.2711, 0.03051, 0.2534, 0.05258, 0.06828, 0.09479, 0.09914, 0.05766, 0.2313, 0.0, 0.0, 0.0, 0.0, 0.0, 0.0, 0.0, 0.0, 0.0, 0.0, 0.0, 0.0, 0.0, 0.0, 0.0, 0.0, 0.0, 0.0, 0.0, 0.0, 0.0, 0.0, 0.0, 0.0, 0.0, 0.0, 0.0, 0.0, 0.0, 0.0, 0.0, 0.0, 0.0, 0.0, 0.0, 0.0, 0.0, 0.0, 0.0, 0.0, 0.0, 0.0, 0.0, 0.0, 0.0, 0.0, 0.0, 0.0, 0.4692, 0.5844, 0.4722, 0.7177, 0.3291, 0.6988, 0.3873, 0.5624, 0.3873, 0.5624, 0.3291, 0.6988, 0.2891, 0.6703, 0.2818, 0.5362, 0.4675, 0.02501, 0.4519, 0.1531, 0.4125, 0.1163, 0.4336, 0.07542, 0.6535, 0.514, 0.6604, 0.6459, 0.6276, 0.6924, 0.5519, 0.5531, 0.465, 0.5016, 0.4541, 0.3427, 0.5967, 0.3547, 0.4986, 0.4924, 0.485, 0.8188, 0.4806, 0.7175, 0.6276, 0.6924, 0.6346, 0.8189, 0.3291, 0.8189, 0.3291, 0.6988, 0.4722, 0.7177, 0.4754, 0.8189, 0.4754, 0.8189, 0.4722, 0.7177, 0.4806, 0.7175, 0.485, 0.8188, 0.4305, 0.5093, 0.3086, 0.3557, 0.4476, 0.3425, 0.4606, 0.5021, 0.4606, 0.5021, 0.4476, 0.3425, 0.4541, 0.3427, 0.465, 0.5016, 0.5002, 0.02762, 0.6021, 0.03099, 0.5719, 0.08066, 0.5244, 0.07342, 0.4623, 0.1703, 0.482, 0.01105, 0.4908, 0.01212, 0.4713, 0.171, 0.5519, 0.5531, 0.6276, 0.6924, 0.4806, 0.7175, 0.4756, 0.5842, 0.4756, 0.5842, 0.4806, 0.7175, 0.4722, 0.7177, 0.4692, 0.5844, 0.465, 0.5016, 0.4743, 0.5771, 0.4696, 0.5775, 0.4606, 0.5021, 0.4743, 0.5771, 0.4756, 0.5842, 0.4692, 0.5844, 0.4696, 0.5775, 0.4986, 0.4924, 0.5465, 0.5472, 0.4743, 0.5771, 0.465, 0.5016, 0.5465, 0.5472, 0.5519, 0.5531, 0.4756, 0.5842, 0.4743, 0.5771, 0.4476, 0.3425, 0.4617, 0.1818, 0.4708, 0.1824, 0.4541, 0.3427, 0.4617, 0.1818, 0.4623, 0.1703, 0.4713, 0.171, 0.4708, 0.1824, 0.6021, 0.03099, 0.5935, 0.1551, 0.5535, 0.1209, 0.5719, 0.08066, 0.3241, 0.1774, 0.3245, 0.1655, 0.4623, 0.1703, 0.4617, 0.1818, 0.5967, 0.3547, 0.6486, 0.5105, 0.5465, 0.5472, 0.4986, 0.4924, 0.6486, 0.5105, 0.6535, 0.514, 0.5519, 0.5531, 0.5465, 0.5472, 0.4365, 0.3268, 0.3233, 0.339, 0.3748, 0.292, 0.3957, 0.2946, 0.4708, 0.1824, 0.4713, 0.171, 0.6044, 0.1713, 0.6044, 0.1828, 0.4305, 0.5093, 0.3919, 0.5556, 0.2864, 0.5319, 0.3086, 0.3557, 0.3919, 0.5556, 0.3873, 0.5624, 0.2818, 0.5362, 0.2864, 0.5319, 0.4606, 0.5021, 0.4696, 0.5775, 0.3919, 0.5556, 0.4305, 0.5093, 0.4696, 0.5775, 0.4692, 0.5844, 0.3873, 0.5624, 0.3919, 0.5556, 0.3351, 0.1945, 0.3233, 0.339, 0.3086, 0.3557, 0.3241, 0.1774, 0.3233, 0.339, 0.4365, 0.3268, 0.4476, 0.3425, 0.3086, 0.3557, 0.6021, 0.03099, 0.5002, 0.02762, 0.4908, 0.01212, 0.6153, 0.01698, 0.5841, 0.3358, 0.5904, 0.1984, 0.6044, 0.1828, 0.5967, 0.3547, 0.4678, 0.3294, 0.5841, 0.3358, 0.5967, 0.3547, 0.4541, 0.3427, 0.4675, 0.02501, 0.3617, 0.0167, 0.3526, 9.742e-05, 0.482, 0.01105, 0.4365, 0.3268, 0.4473, 0.1971, 0.4617, 0.1818, 0.4476, 0.3425, 0.4808, 0.1982, 0.4678, 0.3294, 0.4541, 0.3427, 0.4708, 0.1824, 0.3617, 0.0167, 0.3396, 0.1514, 0.3245, 0.1655, 0.3526, 9.742e-05, 0.5935, 0.1551, 0.6021, 0.03099, 0.6153, 0.01698, 0.6044, 0.1713, 0.4519, 0.1531, 0.4675, 0.02501, 0.482, 0.01105, 0.4623, 0.1703, 0.5002, 0.02762, 0.4852, 0.157, 0.4713, 0.171, 0.4908, 0.01212, 0.4473, 0.1971, 0.3351, 0.1945, 0.3241, 0.1774, 0.4617, 0.1818, 0.3396, 0.1514, 0.4519, 0.1531, 0.4623, 0.1703, 0.3245, 0.1655, 0.5904, 0.1984, 0.4808, 0.1982, 0.4708, 0.1824, 0.6044, 0.1828, 0.4852, 0.157, 0.5935, 0.1551, 0.6044, 0.1713, 0.4713, 0.171, 0.5334, 0.1174, 0.5244, 0.07342, 0.5719, 0.08066, 0.5535, 0.1209, 0.3919, 0.1118, 0.3846, 0.06564, 0.4336, 0.07542, 0.4125, 0.1163, 0.3748, 0.292, 0.3632, 0.2447, 0.4146, 0.2516, 0.3957, 0.2946, 0.5167, 0.2914, 0.5075, 0.2454, 0.5584, 0.2525, 0.5387, 0.296, 0.5904, 0.1984, 0.5841, 0.3358, 0.5387, 0.296, 0.5584, 0.2525, 0.4852, 0.157, 0.5002, 0.02762, 0.5244, 0.07342, 0.5334, 0.1174, 0.5841, 0.3358, 0.4678, 0.3294, 0.5167, 0.2914, 0.5387, 0.296, 0.3351, 0.1945, 0.4473, 0.1971, 0.4146, 0.2516, 0.3632, 0.2447, 0.3617, 0.0167, 0.4675, 0.02501, 0.4336, 0.07542, 0.3846, 0.06564, 0.4519, 0.1531, 0.3396, 0.1514, 0.3919, 0.1118, 0.4125, 0.1163, 0.4473, 0.1971, 0.4365, 0.3268, 0.3957, 0.2946, 0.4146, 0.2516, 0.4808, 0.1982, 0.5904, 0.1984, 0.5584, 0.2525, 0.5075, 0.2454, 0.4678, 0.3294, 0.4808, 0.1982, 0.5075, 0.2454, 0.5167, 0.2914, 0.3233, 0.339, 0.3351, 0.1945, 0.3632, 0.2447, 0.3748, 0.292, 0.5935, 0.1551, 0.4852, 0.157, 0.5334, 0.1174, 0.5535, 0.1209, 0.3396, 0.1514, 0.3617, 0.0167, 0.3846, 0.06564, 0.3919, 0.1118, 0.4692, 0.5844, 0.4722, 0.7177, 0.3291, 0.6988, 0.3873, 0.5624, 0.3873, 0.5624, 0.3291, 0.6988, 0.2585, 0.6447, 0.2579, 0.5056, 0.4675, 0.02501, 0.4519, 0.1531, 0.4125, 0.1163, 0.4336, 0.07542, 0.6668, 0.4812, 0.691, 0.6163, 0.6276, 0.6924, 0.5519, 0.5531, 0.465, 0.5016, 0.4541, 0.3427, 0.5967, 0.3547, 0.4986, 0.4924, 0.485, 0.8188, 0.4806, 0.7175, 0.6276, 0.6924, 0.6346, 0.8189, 0.3291, 0.8189, 0.3291, 0.6988, 0.4722, 0.7177, 0.4754, 0.8189, 0.4754, 0.8189, 0.4722, 0.7177, 0.4806, 0.7175, 0.485, 0.8188, 0.4305, 0.5093, 0.3086, 0.3557, 0.4476, 0.3425, 0.4606, 0.5021, 0.4606, 0.5021, 0.4476, 0.3425, 0.4541, 0.3427, 0.465, 0.5016, 0.5002, 0.02762, 0.6021, 0.03099, 0.5719, 0.08066, 0.5244, 0.07342, 0.4623, 0.1703, 0.482, 0.01105, 0.4908, 0.01212, 0.4713, 0.171, 0.5519, 0.5531, 0.6276, 0.6924, 0.4806, 0.7175, 0.4756, 0.5842, 0.4756, 0.5842, 0.4806, 0.7175, 0.4722, 0.7177, 0.4692, 0.5844, 0.465, 0.5016, 0.4743, 0.5771, 0.4696, 0.5775, 0.4606, 0.5021, 0.4743, 0.5771, 0.4756, 0.5842, 0.4692, 0.5844, 0.4696, 0.5775, 0.4986, 0.4924, 0.5465, 0.5472, 0.4743, 0.5771, 0.465, 0.5016, 0.5465, 0.5472, 0.5519, 0.5531, 0.4756, 0.5842, 0.4743, 0.5771, 0.4476, 0.3425, 0.4617, 0.1818, 0.4708, 0.1824, 0.4541, 0.3427, 0.4617, 0.1818, 0.4623, 0.1703, 0.4713, 0.171, 0.4708, 0.1824, 0.6021, 0.03099, 0.5935, 0.1551, 0.5535, 0.1209, 0.5719, 0.08066, 0.3241, 0.1774, 0.3245, 0.1655, 0.4623, 0.1703, 0.4617, 0.1818, 0.5967, 0.3547, 0.6614, 0.4773, 0.5465, 0.5472, 0.4986, 0.4924, 0.6614, 0.4773, 0.6668, 0.4812, 0.5519, 0.5531, 0.5465, 0.5472, 0.4365, 0.3268, 0.3233, 0.339, 0.3748, 0.292, 0.3957, 0.2946, 0.4708, 0.1824, 0.4713, 0.171, 0.6044, 0.1713, 0.6044, 0.1828, 0.4305, 0.5093, 0.3919, 0.5556, 0.2628, 0.5009, 0.3086, 0.3557, 0.3919, 0.5556, 0.3873, 0.5624, 0.2579, 0.5056, 0.2628, 0.5009, 0.4606, 0.5021, 0.4696, 0.5775, 0.3919, 0.5556, 0.4305, 0.5093, 0.4696, 0.5775, 0.4692, 0.5844, 0.3873, 0.5624, 0.3919, 0.5556, 0.3351, 0.1945, 0.3233, 0.339, 0.3086, 0.3557, 0.3241, 0.1774, 0.3233, 0.339, 0.4365, 0.3268, 0.4476, 0.3425, 0.3086, 0.3557, 0.6021, 0.03099, 0.5002, 0.02762, 0.4908, 0.01212, 0.6153, 0.01698, 0.5841, 0.3358, 0.5904, 0.1984, 0.6044, 0.1828, 0.5967, 0.3547, 0.4678, 0.3294, 0.5841, 0.3358, 0.5967, 0.3547, 0.4541, 0.3427, 0.4675, 0.02501, 0.3617, 0.0167, 0.3526, 9.742e-05, 0.482, 0.01105, 0.4365, 0.3268, 0.4473, 0.1971, 0.4617, 0.1818, 0.4476, 0.3425, 0.4808, 0.1982, 0.4678, 0.3294, 0.4541, 0.3427, 0.4708, 0.1824, 0.3617, 0.0167, 0.3396, 0.1514, 0.3245, 0.1655, 0.3526, 9.742e-05, 0.5935, 0.1551, 0.6021, 0.03099, 0.6153, 0.01698, 0.6044, 0.1713, 0.4519, 0.1531, 0.4675, 0.02501, 0.482, 0.01105, 0.4623, 0.1703, 0.5002, 0.02762, 0.4852, 0.157, 0.4713, 0.171, 0.4908, 0.01212, 0.4473, 0.1971, 0.3351, 0.1945, 0.3241, 0.1774, 0.4617, 0.1818, 0.3396, 0.1514, 0.4519, 0.1531, 0.4623, 0.1703, 0.3245, 0.1655, 0.5904, 0.1984, 0.4808, 0.1982, 0.4708, 0.1824, 0.6044, 0.1828, 0.4852, 0.157, 0.5935, 0.1551, 0.6044, 0.1713, 0.4713, 0.171, 0.5334, 0.1174, 0.5244, 0.07342, 0.5719, 0.08066, 0.5535, 0.1209, 0.3919, 0.1118, 0.3846, 0.06564, 0.4336, 0.07542, 0.4125, 0.1163, 0.3748, 0.292, 0.3632, 0.2447, 0.4146, 0.2516, 0.3957, 0.2946, 0.5167, 0.2914, 0.5075, 0.2454, 0.5584, 0.2525, 0.5387, 0.296, 0.5904, 0.1984, 0.5841, 0.3358, 0.5387, 0.296, 0.5584, 0.2525, 0.4852, 0.157, 0.5002, 0.02762, 0.5244, 0.07342, 0.5334, 0.1174, 0.5841, 0.3358, 0.4678, 0.3294, 0.5167, 0.2914, 0.5387, 0.296, 0.3351, 0.1945, 0.4473, 0.1971, 0.4146, 0.2516, 0.3632, 0.2447, 0.3617, 0.0167, 0.4675, 0.02501, 0.4336, 0.07542, 0.3846, 0.06564, 0.4519, 0.1531, 0.3396, 0.1514, 0.3919, 0.1118, 0.4125, 0.1163, 0.4473, 0.1971, 0.4365, 0.3268, 0.3957, 0.2946, 0.4146, 0.2516, 0.4808, 0.1982, 0.5904, 0.1984, 0.5584, 0.2525, 0.5075, 0.2454, 0.4678, 0.3294, 0.4808, 0.1982, 0.5075, 0.2454, 0.5167, 0.2914, 0.3233, 0.339, 0.3351, 0.1945, 0.3632, 0.2447, 0.3748, 0.292, 0.5935, 0.1551, 0.4852, 0.157, 0.5334, 0.1174, 0.5535, 0.1209, 0.3396, 0.1514, 0.3617, 0.0167, 0.3846, 0.06564, 0.3919, 0.1118, 0.2604, 0.668, 0.2634, 0.8012, 0.1202, 0.7824, 0.1784, 0.6459, 0.1784, 0.6459, 0.1202, 0.7824, 0.0878, 0.7359, 0.0837, 0.5976, 0.2587, 0.1085, 0.2431, 0.2367, 0.2036, 0.1999, 0.2247, 0.159, 0.4313, 0.5586, 0.4404, 0.6923, 0.4187, 0.776, 0.3431, 0.6367, 0.2562, 0.5852, 0.2452, 0.4263, 0.3878, 0.4383, 0.2897, 0.5759, 0.2761, 0.8977, 0.2717, 0.801, 0.4187, 0.776, 0.4258, 0.8978, 0.1202, 0.8978, 0.1202, 0.7824, 0.2634, 0.8012, 0.2666, 0.8978, 0.2666, 0.8978, 0.2634, 0.8012, 0.2717, 0.801, 0.2761, 0.8977, 0.2216, 0.5928, 0.09974, 0.4392, 0.2387, 0.4261, 0.2517, 0.5856, 0.2517, 0.5856, 0.2387, 0.4261, 0.2452, 0.4263, 0.2562, 0.5852, 0.2914, 0.1112, 0.3933, 0.1145, 0.3631, 0.1642, 0.3156, 0.157, 0.2535, 0.2538, 0.2731, 0.09459, 0.282, 0.09566, 0.2625, 0.2546, 0.3431, 0.6367, 0.4187, 0.776, 0.2717, 0.801, 0.2667, 0.6677, 0.2667, 0.6677, 0.2717, 0.801, 0.2634, 0.8012, 0.2604, 0.668, 0.2562, 0.5852, 0.2655, 0.6606, 0.2608, 0.661, 0.2517, 0.5856, 0.2655, 0.6606, 0.2667, 0.6677, 0.2604, 0.668, 0.2608, 0.661, 0.2897, 0.5759, 0.3377, 0.6307, 0.2655, 0.6606, 0.2562, 0.5852, 0.3377, 0.6307, 0.3431, 0.6367, 0.2667, 0.6677, 0.2655, 0.6606, 0.2387, 0.4261, 0.2528, 0.2653, 0.2619, 0.2659, 0.2452, 0.4263, 0.2528, 0.2653, 0.2535, 0.2538, 0.2625, 0.2546, 0.2619, 0.2659, 0.3933, 0.1145, 0.3847, 0.2386, 0.3447, 0.2045, 0.3631, 0.1642, 0.1153, 0.2609, 0.1156, 0.2491, 0.2535, 0.2538, 0.2528, 0.2653, 0.3878, 0.4383, 0.4267, 0.5524, 0.3377, 0.6307, 0.2897, 0.5759, 0.4267, 0.5524, 0.4313, 0.5586, 0.3431, 0.6367, 0.3377, 0.6307, 0.2276, 0.4103, 0.1145, 0.4225, 0.1659, 0.3756, 0.1869, 0.3782, 0.2619, 0.2659, 0.2625, 0.2546, 0.3956, 0.2548, 0.3956, 0.2663, 0.2216, 0.5928, 0.183, 0.6392, 0.08794, 0.5901, 0.09974, 0.4392, 0.183, 0.6392, 0.1784, 0.6459, 0.0837, 0.5976, 0.08794, 0.5901, 0.2517, 0.5856, 0.2608, 0.661, 0.183, 0.6392, 0.2216, 0.5928, 0.2608, 0.661, 0.2604, 0.668, 0.1784, 0.6459, 0.183, 0.6392, 0.1263, 0.278, 0.1145, 0.4225, 0.09974, 0.4392, 0.1153, 0.2609, 0.1145, 0.4225, 0.2276, 0.4103, 0.2387, 0.4261, 0.09974, 0.4392, 0.3933, 0.1145, 0.2914, 0.1112, 0.282, 0.09566, 0.4064, 0.1005, 0.3753, 0.4193, 0.3816, 0.282, 0.3956, 0.2663, 0.3878, 0.4383, 0.259, 0.4129, 0.3753, 0.4193, 0.3878, 0.4383, 0.2452, 0.4263, 0.2587, 0.1085, 0.1528, 0.1002, 0.1438, 0.08364, 0.2731, 0.09459, 0.2276, 0.4103, 0.2385, 0.2806, 0.2528, 0.2653, 0.2387, 0.4261, 0.272, 0.2817, 0.259, 0.4129, 0.2452, 0.4263, 0.2619, 0.2659, 0.1528, 0.1002, 0.1308, 0.2349, 0.1156, 0.2491, 0.1438, 0.08364, 0.3847, 0.2386, 0.3933, 0.1145, 0.4064, 0.1005, 0.3956, 0.2548, 0.2431, 0.2367, 0.2587, 0.1085, 0.2731, 0.09459, 0.2535, 0.2538, 0.2914, 0.1112, 0.2763, 0.2406, 0.2625, 0.2546, 0.282, 0.09566, 0.2385, 0.2806, 0.1263, 0.278, 0.1153, 0.2609, 0.2528, 0.2653, 0.1308, 0.2349, 0.2431, 0.2367, 0.2535, 0.2538, 0.1156, 0.2491, 0.3816, 0.282, 0.272, 0.2817, 0.2619, 0.2659, 0.3956, 0.2663, 0.2763, 0.2406, 0.3847, 0.2386, 0.3956, 0.2548, 0.2625, 0.2546, 0.3246, 0.2009, 0.3156, 0.157, 0.3631, 0.1642, 0.3447, 0.2045, 0.1831, 0.1954, 0.1757, 0.1492, 0.2247, 0.159, 0.2036, 0.1999, 0.1659, 0.3756, 0.1544, 0.3282, 0.2057, 0.3351, 0.1869, 0.3782, 0.3078, 0.375, 0.2987, 0.3289, 0.3495, 0.336, 0.3299, 0.3795, 0.3816, 0.282, 0.3753, 0.4193, 0.3299, 0.3795, 0.3495, 0.336, 0.2763, 0.2406, 0.2914, 0.1112, 0.3156, 0.157, 0.3246, 0.2009, 0.3753, 0.4193, 0.259, 0.4129, 0.3078, 0.375, 0.3299, 0.3795, 0.1263, 0.278, 0.2385, 0.2806, 0.2057, 0.3351, 0.1544, 0.3282, 0.1528, 0.1002, 0.2587, 0.1085, 0.2247, 0.159, 0.1757, 0.1492, 0.2431, 0.2367, 0.1308, 0.2349, 0.1831, 0.1954, 0.2036, 0.1999, 0.2385, 0.2806, 0.2276, 0.4103, 0.1869, 0.3782, 0.2057, 0.3351, 0.272, 0.2817, 0.3816, 0.282, 0.3495, 0.336, 0.2987, 0.3289, 0.259, 0.4129, 0.272, 0.2817, 0.2987, 0.3289, 0.3078, 0.375, 0.1145, 0.4225, 0.1263, 0.278, 0.1544, 0.3282, 0.1659, 0.3756, 0.3847, 0.2386, 0.2763, 0.2406, 0.3246, 0.2009, 0.3447, 0.2045, 0.1308, 0.2349, 0.1528, 0.1002, 0.1757, 0.1492, 0.1831, 0.1954, 0.0, 0.0, 0.0, 0.0, 0.0, 0.0, 0.0, 0.0, 0.0, 0.0, 0.0, 0.0, 0.0, 0.0, 0.0, 0.0, 0.0, 0.0, 0.0, 0.0, 0.0, 0.0, 0.0, 0.0, 0.0, 0.0, 0.0, 0.0, 0.0, 0.0, 0.0, 0.0, 0.0, 0.0, 0.0, 0.0, 0.0, 0.0, 0.0, 0.0, 0.0, 0.0, 0.0, 0.0, 0.0, 0.0, 0.0, 0.0, 0.0, 0.0, 0.0, 0.0, 0.0, 0.0, 0.0, 0.0, 0.0, 0.0, 0.0, 0.0, 0.0, 0.0, 0.0, 0.0, 0.0, 0.0, 0.0, 0.0, 0.0, 0.0, 0.0, 0.0, 0.0, 0.0, 0.0, 0.0, 0.0, 0.0, 0.0, 0.0, 0.0, 0.0, 0.0, 0.0, 0.0, 0.0, 0.0, 0.0, 0.0, 0.0, 0.0, 0.0, 0.0, 0.0, 0.0, 0.0, 0.0, 0.0, 0.0, 0.0, 0.0, 0.0, 0.0, 0.0, 0.0, 0.0, 0.0, 0.0, 0.0, 0.0, 0.0, 0.0, 0.0, 0.0, 0.0, 0.0, 0.0, 0.0, 0.0, 0.0, 0.0, 0.0, 0.0, 0.0, 0.0, 0.0, 0.0, 0.0])
me_cube_006.materials.append(mat_teto)
me_cube_006.materials.append(mat_vidro)
me_cube_006.materials.append(mat_petalas)
me_cube_006.materials.append(mat_caule)
me_cube_006.materials.append(mat_meio)
me_cube_006.materials.append(mat_vaso)
me_cube_006.materials.append(mat_terrra)
me_cube_006.use_remesh_preserve_volume = False
me_cube_006.use_remesh_preserve_attributes = False
me_cube_006.use_mirror_vertex_groups = False
me_cube_006.update()
me_cube_001 = bpy.data.meshes.new('Cube.001')
me_cube_001.from_pydata([(0.9505, 0.9505, -1.0), (0.9505, -1.519, -1.0), (-0.9505, -1.519, -1.0), (-0.9505, 0.9506, -1.0), (1.109, 1.109, 0.8974), (1.109, -1.677, 0.8974), (-1.109, -1.677, 0.8974), (-1.109, 1.109, 0.8974), (1.417, 1.417, 0.8974), (1.417, -1.986, 0.8974), (-1.417, -1.986, 0.8974), (-1.417, 1.417, 0.8974), (0.9969, 0.9968, 1.653), (0.9969, -1.565, 1.653), (-0.9969, 0.9968, 1.653), (-0.9969, -1.565, 1.653), (-1.016e-08, 0.5352, 1.963), (-1.454e-07, -1.951e-07, 0.8974), (-5.035e-07, -1.565, 1.653), (1.954e-07, 0.9968, 1.653), (1.417, -7.145e-07, 0.8974), (-1.417, 2.869e-07, 0.8974), (0.9969, -5.87e-07, 1.653), (-0.9969, 1.398e-07, 1.653), (-6.945e-07, -1.986, 0.8974), (3.971e-07, 1.417, 0.8974), (0.5375, -4.59e-07, 2.476), (0.5352, -0.5352, 1.963), (0.5352, 0.5352, 1.963), (-0.5352, 0.5352, 1.963), (-0.5352, -0.5352, 1.963), (-0.5375, -1.058e-08, 2.476), (0.5342, 0.5342, 1.882), (0.7585, 0.7585, 1.653), (0.5342, -0.5342, 1.882), (0.7585, -1.327, 1.653), (-0.7585, 0.7585, 1.653), (-0.5342, 0.5342, 1.882), (-0.5342, -0.5342, 1.882), (-0.7585, -1.327, 1.653), (0.7585, -4.942e-07, 1.653), (0.5342, -4.45e-07, 1.882), (-0.7585, 4.781e-08, 1.653), (-0.5342, -1.414e-08, 1.882), (-3.655e-07, -0.5352, 1.963), (-1.865e-07, -2.25e-07, 2.476), (4.5e-08, 0.7585, 1.653), (-2.11e-08, 0.5342, 1.882), (-3.668e-07, -0.5342, 1.882), (-4.411e-07, -1.327, 1.653), (1.215, -1.783, 1.062), (-1.215, -1.783, 1.062), (1.215, 1.215, 1.062), (-1.215, 1.215, 1.062), (-1.215, 2.306e-07, 1.062), (1.215, -6.272e-07, 1.062), (3.253e-07, 1.215, 1.062), (-6.125e-07, -1.783, 1.062), (-1.28, -1.848, 0.9779), (-1.28, 1.28, 0.9779), (1.28, -1.848, 0.9779), (1.28, 1.28, 0.9779), (-1.28, 2.434e-07, 0.9779), (1.28, -6.709e-07, 0.9779), (3.528e-07, 1.28, 0.9779), (-6.302e-07, -1.848, 0.9779), (0.9505, 0.1577, -1.0), (0.9505, -0.1577, -1.0), (-0.9505, -0.1577, -1.0), (-0.9505, 0.1577, -1.0), (1.109, 0.1839, 0.8974), (1.109, -0.1839, 0.8974), (-1.109, -0.1839, 0.8974), (-1.109, 0.1839, 0.8974), (1.03, 1.03, -0.08219), (1.03, -1.598, -0.08219), (-1.03, -1.598, -0.08219), (-1.03, 1.03, -0.08219), (-1.03, -0.1708, -0.08219), (-1.03, 0.1708, -0.08219), (1.03, 0.1708, 0.01343), (1.03, -0.1708, 0.01343), (0.959, 0.159, -0.8973), (0.959, -0.159, -0.8973), (0.9514, -0.157, -1.005), (0.9601, -0.157, -0.9057), (0.9514, 0.157, -1.005), (0.9601, 0.157, -0.9057), (1.108, -0.157, -1.006), (1.117, -0.157, -0.9186), (1.108, 0.157, -1.006), (1.117, 0.157, -0.9186)], [], [(67, 1, 2, 68), (71, 72, 6, 5), (81, 71, 5, 75), (75, 5, 6, 76), (79, 73, 7, 77), (74, 0, 3, 77), (17, 24, 10, 21), (13, 22, 40, 35), (57, 50, 13, 18), (55, 52, 12, 22), (54, 51, 15, 23), (56, 53, 14, 19), (34, 41, 26, 27), (41, 32, 28, 26), (43, 38, 30, 31), (22, 12, 33, 40), (23, 15, 39, 42), (48, 34, 27, 44), (14, 23, 42, 36), (53, 54, 23, 14), (50, 55, 22, 13), (25, 17, 21, 11), (45, 31, 30, 44), (16, 29, 31, 45), (19, 14, 36, 46), (32, 47, 16, 28), (37, 43, 31, 29), (18, 13, 35, 49), (41, 34, 35, 40), (46, 36, 37, 47), (48, 38, 39, 49), (43, 37, 36, 42), (32, 41, 40, 33), (38, 43, 42, 39), (47, 37, 29, 16), (34, 48, 49, 35), (33, 46, 47, 32), (15, 18, 49, 39), (12, 19, 46, 33), (28, 16, 45, 26), (26, 45, 44, 27), (8, 20, 17, 25), (38, 48, 44, 30), (52, 56, 19, 12), (51, 57, 18, 15), (20, 9, 24, 17), (58, 65, 57, 51), (61, 64, 56, 52), (60, 63, 55, 50), (59, 62, 54, 53), (64, 59, 53, 56), (62, 58, 51, 54), (63, 61, 52, 55), (65, 60, 50, 57), (24, 9, 60, 65), (20, 8, 61, 63), (21, 10, 58, 62), (25, 11, 59, 64), (11, 21, 62, 59), (9, 20, 63, 60), (8, 25, 64, 61), (10, 24, 65, 58), (76, 6, 72, 78), (78, 72, 73, 79), (74, 4, 70, 80), (80, 70, 71, 81), (4, 7, 73, 70), (70, 73, 72, 71), (0, 66, 69, 3), (66, 67, 68, 69), (0, 74, 80, 66), (68, 78, 79, 69), (2, 76, 78, 68), (4, 74, 77, 7), (69, 79, 77, 3), (1, 75, 76, 2), (67, 81, 75, 1), (67, 66, 82, 83), (84, 85, 87, 86), (86, 87, 91, 90), (90, 91, 89, 88), (88, 89, 85, 84), (86, 90, 88, 84), (91, 87, 85, 89)])
me_cube_001.polygons.foreach_set('material_index', [1, 1, 1, 1, 1, 1, 0, 0, 0, 0, 0, 0, 0, 0, 0, 0, 0, 0, 0, 0, 0, 0, 0, 0, 0, 0, 0, 0, 0, 0, 0, 0, 0, 0, 0, 0, 0, 0, 0, 0, 0, 0, 0, 0, 0, 0, 0, 0, 0, 0, 0, 0, 0, 0, 0, 0, 0, 0, 0, 0, 0, 0, 1, 1, 1, 1, 1, 1, 1, 1, 1, 1, 1, 1, 1, 1, 1, 1, 2, 2, 2, 2, 2, 2])
_uv = me_cube_001.uv_layers.new(name='UVMap')
_uv.uv.foreach_set('vector', [0.7032, 0.5266, 0.7131, 0.4773, 0.7388, 0.459, 0.7896, 0.4811, 0.6207, 0.4368, 0.7455, 0.3811, 0.7245, 0.4323, 0.6952, 0.4443, 0.643, 0.4972, 0.6207, 0.4368, 0.6952, 0.445, 0.7007, 0.4615, 0.7007, 0.4615, 0.6952, 0.445, 0.7252, 0.4329, 0.7345, 0.4451, 0.8159, 0.4107, 0.754, 0.348, 0.7907, 0.2303, 0.931, 0.3523, 0.5055, 0.2028, 0.4777, 0.09366, 0.6963, 0.01756, 0.7423, 0.1204, 0.2706, 0.7165, 0.1771, 0.6604, 0.236, 0.6493, 0.3229, 0.6472, 0.05532, 0.8792, 0.2297, 0.862, 0.2361, 0.8853, 0.06823, 0.9321, 0.1587, 0.6435, 0.01863, 0.6832, 0.01827, 0.6269, 0.1585, 0.6102, 0.2172, 0.7991, 0.3069, 0.7958, 0.3039, 0.8273, 0.2297, 0.862, 0.3389, 0.6268, 0.233, 0.6332, 0.229, 0.6057, 0.3492, 0.5858, 0.3593, 0.7898, 0.4722, 0.7402, 0.47, 0.7866, 0.3648, 0.8261, 0.1779, 0.9335, 0.2461, 0.9187, 0.2707, 0.9913, 0.1813, 0.9439, 0.2461, 0.9187, 0.3079, 0.8894, 0.315, 0.9113, 0.2707, 0.9913, 0.3666, 0.4802, 0.2891, 0.5024, 0.3022, 0.4649, 0.3175, 0.4122, 0.2297, 0.862, 0.3039, 0.8273, 0.3037, 0.8496, 0.2361, 0.8853, 0.3492, 0.5858, 0.229, 0.6057, 0.2277, 0.5861, 0.3386, 0.5543, 0.1931, 0.5227, 0.1167, 0.5147, 0.1274, 0.4501, 0.2019, 0.4642, 0.4586, 0.5646, 0.3492, 0.5858, 0.3386, 0.5543, 0.4257, 0.5337, 0.4684, 0.6588, 0.3389, 0.6268, 0.3492, 0.5858, 0.4586, 0.5646, 0.03615, 0.8354, 0.2172, 0.7991, 0.2297, 0.862, 0.05532, 0.8792, 0.3331, 0.7745, 0.2706, 0.7165, 0.3229, 0.6472, 0.496, 0.6993, 0.2209, 0.4076, 0.3175, 0.4122, 0.3022, 0.4649, 0.2019, 0.4642, 0.2372, 0.3162, 0.36, 0.4036, 0.3175, 0.4122, 0.2209, 0.4076, 0.3648, 0.8261, 0.47, 0.7866, 0.4511, 0.8235, 0.3701, 0.8475, 0.2907, 0.2904, 0.3666, 0.3346, 0.2372, 0.3162, 0.1462, 0.2924, 0.3901, 0.403, 0.3666, 0.4802, 0.3175, 0.4122, 0.36, 0.4036, 0.1585, 0.6102, 0.01827, 0.6269, 0.01424, 0.5825, 0.1653, 0.5726, 0.2461, 0.9187, 0.1779, 0.9335, 0.06823, 0.9321, 0.2361, 0.8853, 0.3701, 0.8475, 0.4511, 0.8235, 0.4353, 0.8673, 0.3747, 0.8804, 0.1931, 0.5227, 0.2758, 0.5253, 0.2277, 0.5861, 0.1653, 0.5726, 0.3276, 0.5057, 0.3928, 0.4954, 0.4257, 0.5337, 0.3386, 0.5543, 0.3079, 0.8894, 0.2461, 0.9187, 0.2361, 0.8853, 0.3037, 0.8496, 0.2758, 0.5253, 0.3276, 0.5057, 0.3386, 0.5543, 0.2277, 0.5861, 0.3666, 0.3346, 0.3901, 0.403, 0.36, 0.4036, 0.2372, 0.3162, 0.1167, 0.5147, 0.1931, 0.5227, 0.1653, 0.5726, 0.01424, 0.5825, 0.3037, 0.8496, 0.3701, 0.8475, 0.3747, 0.8804, 0.3079, 0.8894, 0.229, 0.6057, 0.1585, 0.6102, 0.1653, 0.5726, 0.2277, 0.5861, 0.3039, 0.8273, 0.3648, 0.8261, 0.3701, 0.8475, 0.3037, 0.8496, 0.1462, 0.2924, 0.2372, 0.3162, 0.2209, 0.4076, 0.1322, 0.3798, 0.1322, 0.3798, 0.2209, 0.4076, 0.2019, 0.4642, 0.1274, 0.4501, 0.3207, 0.7802, 0.2232, 0.7784, 0.2706, 0.7165, 0.3331, 0.7745, 0.2891, 0.5024, 0.1931, 0.5227, 0.2019, 0.4642, 0.3022, 0.4649, 0.3069, 0.7958, 0.3593, 0.7898, 0.3648, 0.8261, 0.3039, 0.8273, 0.233, 0.6332, 0.1587, 0.6435, 0.1585, 0.6102, 0.229, 0.6057, 0.2232, 0.7784, 0.02066, 0.7591, 0.1771, 0.6604, 0.2706, 0.7165, 0.2344, 0.6404, 0.1672, 0.6502, 0.1587, 0.6435, 0.233, 0.6332, 0.3134, 0.7888, 0.347, 0.7833, 0.3593, 0.7898, 0.3069, 0.7958, 0.02204, 0.7899, 0.2199, 0.791, 0.2172, 0.7991, 0.03615, 0.8354, 0.4784, 0.6732, 0.3314, 0.635, 0.3389, 0.6268, 0.4684, 0.6588, 0.347, 0.7833, 0.4809, 0.7263, 0.4722, 0.7402, 0.3593, 0.7898, 0.3314, 0.635, 0.2344, 0.6404, 0.233, 0.6332, 0.3389, 0.6268, 0.2199, 0.791, 0.3134, 0.7888, 0.3069, 0.7958, 0.2172, 0.7991, 0.1672, 0.6502, 0.01879, 0.7269, 0.01863, 0.6832, 0.1587, 0.6435, 0.1771, 0.6604, 0.02066, 0.7591, 0.01879, 0.7269, 0.1672, 0.6502, 0.2232, 0.7784, 0.3207, 0.7802, 0.3134, 0.7888, 0.2199, 0.791, 0.3229, 0.6472, 0.236, 0.6493, 0.2344, 0.6404, 0.3314, 0.635, 0.3331, 0.7745, 0.496, 0.6993, 0.4809, 0.7263, 0.347, 0.7833, 0.496, 0.6993, 0.3229, 0.6472, 0.3314, 0.635, 0.4784, 0.6732, 0.02066, 0.7591, 0.2232, 0.7784, 0.2199, 0.791, 0.02204, 0.7899, 0.3207, 0.7802, 0.3331, 0.7745, 0.347, 0.7833, 0.3134, 0.7888, 0.236, 0.6493, 0.1771, 0.6604, 0.1672, 0.6502, 0.2344, 0.6404, 0.7345, 0.4451, 0.7252, 0.4329, 0.7461, 0.3814, 0.7899, 0.4217, 0.7899, 0.4217, 0.7461, 0.3814, 0.754, 0.348, 0.8159, 0.4107, 0.5684, 0.6116, 0.4608, 0.5075, 0.5727, 0.4254, 0.6213, 0.5179, 0.6213, 0.5179, 0.5727, 0.4254, 0.6207, 0.4368, 0.643, 0.4972, 0.5357, 0.319, 0.7907, 0.2303, 0.754, 0.348, 0.5727, 0.4254, 0.5727, 0.4254, 0.754, 0.348, 0.7455, 0.3811, 0.6207, 0.4368, 0.6955, 0.6407, 0.6984, 0.5526, 0.813, 0.492, 0.931, 0.5389, 0.6984, 0.5526, 0.7032, 0.5266, 0.7896, 0.4811, 0.813, 0.492, 0.6955, 0.6407, 0.5684, 0.6116, 0.6213, 0.5179, 0.6984, 0.5526, 0.7896, 0.4811, 0.7899, 0.4217, 0.8159, 0.4107, 0.813, 0.492, 0.7388, 0.459, 0.7345, 0.4451, 0.7899, 0.4217, 0.7896, 0.4811, 0.5357, 0.319, 0.5055, 0.2028, 0.7423, 0.1204, 0.7907, 0.2303, 0.813, 0.492, 0.8159, 0.4107, 0.931, 0.3523, 0.931, 0.5389, 0.7131, 0.4773, 0.7007, 0.4615, 0.7345, 0.4451, 0.7388, 0.459, 0.7032, 0.5266, 0.643, 0.4972, 0.7007, 0.4615, 0.7131, 0.4773, 0.7032, 0.5266, 0.6984, 0.5526, 0.6879, 0.5476, 0.6941, 0.5224, 0.0, 0.0, 0.0, 0.0, 0.0, 0.0, 0.0, 0.0, 0.0, 0.0, 0.0, 0.0, 0.0, 0.0, 0.0, 0.0, 0.0, 0.0, 0.0, 0.0, 0.0, 0.0, 0.0, 0.0, 0.0, 0.0, 0.0, 0.0, 0.0, 0.0, 0.0, 0.0, 0.0, 0.0, 0.0, 0.0, 0.0, 0.0, 0.0, 0.0, 0.0, 0.0, 0.0, 0.0, 0.0, 0.0, 0.0, 0.0])
me_cube_001.materials.append(mat_teto)
me_cube_001.materials.append(mat_paredes)
me_cube_001.materials.append(mat_degrau)
me_cube_001.use_remesh_preserve_volume = False
me_cube_001.use_remesh_preserve_attributes = False
me_cube_001.use_mirror_vertex_groups = False
me_cube_001.update()

# ---- objects
ob_janelae = bpy.data.objects.new('JanelaE', me_cube_006)
ob_casa = bpy.data.objects.new('Casa', me_cube_001)

# ---- transforms, parenting, visibility, modifiers, constraints
ob_janelae.location = (-1.926, -36.27, 13.69)
ob_janelae.rotation_euler = (0.0, -0.0, 4.712)
ob_janelae.scale = (1.0, 6.831, 6.831)
ob_janelae.lineart.crease_threshold = 0.0
ob_casa.location = (0.0, 0.0, 12.3)
ob_casa.scale = (21.91, 22.03, 15.3)
ob_casa.lock_rotations_4d = False
ob_casa.empty_display_type = 'ARROWS'
ob_casa.lineart.crease_threshold = 0.0

# ---- collection membership
col_collection_1.objects.link(ob_janelae)
col_collection_1.objects.link(ob_casa)

# ---- scene / render settings (as saved in the file)
scene.frame_start = 1; scene.frame_end = 250; scene.frame_set(1)
scene.render.engine = 'CYCLES'
scene.render.resolution_percentage = 50
scene.render.dither_intensity = 0.0
scene.cycles.use_denoising = False
scene.cycles.samples = 128
scene.cycles.sampling_pattern = 'TABULATED_SOBOL'
scene.cycles.light_sampling_threshold = 0.0
scene.cycles.use_adaptive_sampling = False
scene.cycles.use_light_tree = False
scene.cycles.blur_glossy = 0.0
scene.cycles.sample_clamp_indirect = 0.0
scene.view_settings.view_transform = 'Standard'
bpy.context.view_layer.update()

# ---- added for rendering (the .blend has no active camera and no usable light): camera, sun
cam_auto = bpy.data.cameras.new('AutoCamera')
cam_auto.lens = 50.0
cam_auto.sensor_width = 36.0
cam_auto.clip_end = 1802.03
ob_auto_camera = bpy.data.objects.new('AutoCamera', cam_auto)
scene.collection.objects.link(ob_auto_camera)
ob_auto_camera.location = (102.68, -129.478, 105.694)
ob_auto_camera.rotation_euler = (1.09748, -7.21219e-08, 0.694738)
scene.camera = ob_auto_camera
light_auto_sun = bpy.data.lights.new('AutoSun', 'SUN')
light_auto_sun.energy = 3.0
light_auto_sun.angle = 0.0523599
ob_auto_sun = bpy.data.objects.new('AutoSun', light_auto_sun)
scene.collection.objects.link(ob_auto_sun)
ob_auto_sun.rotation_euler = (0.872665, 0.174533, 0.523599)
bpy.context.view_layer.update()
